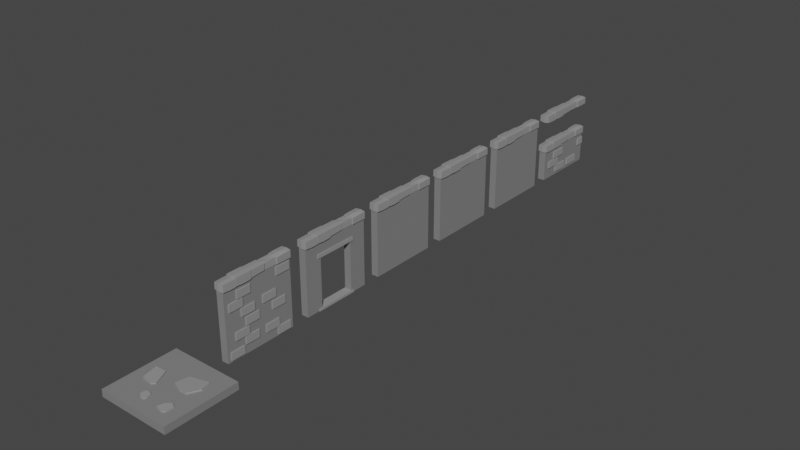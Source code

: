 # Source: modules.blend  (saved by Blender 3.5.10; exported with 4.5.12 LTS)
import bpy
from mathutils import Matrix  # noqa: F401  (used for matrix-valued properties, if any)

bpy.ops.wm.read_factory_settings(use_empty=True)
scene = bpy.context.scene
scene.name = 'Scene'

# ---- collections
col_collection = bpy.data.collections.new('Collection'); scene.collection.children.link(col_collection)

# ---- materials (node trees are filled in below, after node groups)
mat_wall = bpy.data.materials.new('Wall')
mat_wall.use_transparent_shadow = False
mat_stone = bpy.data.materials.new('Stone')
mat_stone.use_transparent_shadow = False

# ---- material node trees
mat_wall.use_nodes = True; mat_wall.node_tree.nodes.clear()
_N = mat_wall.node_tree.nodes; _L = mat_wall.node_tree.links
n0 = _N.new('ShaderNodeBsdfPrincipled'); n0.name = 'Principled BSDF'; n0.location = (10, 300)
n0.distribution = 'GGX'
n0.subsurface_method = 'RANDOM_WALK_SKIN'
n0.inputs[0].default_value = (0.2203, 0.2203, 0.2203, 1.0)
n0.inputs[3].default_value = 1.45
n0.inputs[27].default_value = (0.0, 0.0, 0.0, 1.0)
n0.inputs[28].default_value = 1.0
n1 = _N.new('ShaderNodeOutputMaterial'); n1.name = 'Material Output'; n1.location = (300, 300)
_L.new(n0.outputs[0], n1.inputs[0])
n1.is_active_output = True
mat_stone.use_nodes = True; mat_stone.node_tree.nodes.clear()
_N = mat_stone.node_tree.nodes; _L = mat_stone.node_tree.links
n0 = _N.new('ShaderNodeBsdfPrincipled'); n0.name = 'Principled BSDF'; n0.location = (10, 300)
n0.distribution = 'GGX'
n0.subsurface_method = 'RANDOM_WALK_SKIN'
n0.inputs[0].default_value = (0.2957, 0.2957, 0.2957, 1.0)
n0.inputs[3].default_value = 1.45
n0.inputs[27].default_value = (0.0, 0.0, 0.0, 1.0)
n0.inputs[28].default_value = 1.0
n1 = _N.new('ShaderNodeOutputMaterial'); n1.name = 'Material Output'; n1.location = (300, 300)
_L.new(n0.outputs[0], n1.inputs[0])
n1.is_active_output = True

# ---- world
world_world = bpy.data.worlds.new('World'); scene.world = world_world
world_world.use_nodes = True; world_world.node_tree.nodes.clear()
_N = world_world.node_tree.nodes; _L = world_world.node_tree.links
n0 = _N.new('ShaderNodeOutputWorld'); n0.name = 'World Output'; n0.location = (300, 300)
n1 = _N.new('ShaderNodeBackground'); n1.name = 'Background'; n1.location = (10, 300)
n1.inputs[0].default_value = (0.05088, 0.05088, 0.05088, 1.0)
_L.new(n1.outputs[0], n0.inputs[0])
n0.is_active_output = True
world_world.color = (0.05088, 0.05088, 0.05088)
world_world.use_sun_shadow = False
world_world.sun_shadow_jitter_overblur = 0.0

# ---- meshes
me_cube_001 = bpy.data.meshes.new('Cube.001')
me_cube_001.from_pydata([(-1.0, -1.0, -1.0), (-1.0, -1.0, 1.0), (-1.0, 1.0, -1.0), (-1.0, 1.0, 1.0), (1.0, -1.0, -1.0), (1.0, -1.0, 1.0), (1.0, 1.0, -1.0), (1.0, 1.0, 1.0), (-0.6581, -0.1895, -0.898), (-0.6565, -0.1895, -1.387), (-0.7409, 0.2365, -0.9256), (-0.7393, 0.2365, -1.415), (-0.4554, 0.2606, -0.8304), (-0.4537, 0.2606, -1.32), (0.0778, 0.4645, -0.6323), (0.07559, 0.4645, -1.121), (0.597, 0.5794, -0.867), (0.5948, 0.5794, -1.356), (0.3791, -0.6783, -0.8873), (0.3819, -0.6783, -1.376), (0.6701, -0.4552, -0.7195), (0.6729, -0.4552, -1.208), (-0.2682, -0.1519, -0.768), (-0.3527, -0.2365, -0.7962), (-0.3511, -0.2365, -1.285), (-0.2666, -0.1519, -1.257), (0.2684, 0.001707, -0.7184), (-0.0045, 0.1152, -0.5951), (-0.00671, 0.1152, -1.084), (0.2662, 0.001707, -1.207), (0.6584, 0.302, -0.8947), (0.4946, 0.001707, -0.8207), (0.4923, 0.001707, -1.31), (0.6562, 0.302, -1.384), (0.4301, -0.499, -0.8579), (0.5395, -0.3894, -0.7948), (0.5424, -0.3894, -1.283), (0.433, -0.499, -1.346), (0.6584, -0.6573, -0.7263), (0.5786, -0.718, -0.7723), (0.5814, -0.718, -1.261), (0.6612, -0.6573, -1.215), (-0.0467, -0.4699, -0.7195), (-0.04389, -0.4699, -1.208), (-0.2124, -0.4856, -0.8579), (-0.1559, -0.438, -0.7948), (-0.153, -0.438, -1.283), (-0.2096, -0.4856, -1.346), (-0.02086, -0.6122, -0.7263), (-0.07179, -0.6822, -0.7723), (-0.06898, -0.6822, -1.261), (-0.01805, -0.6122, -1.215), (-0.2364, -0.5796, -1.362), (-0.1562, -0.667, -1.326), (-0.159, -0.667, -0.8373), (-0.2392, -0.5796, -0.8733)], [], [(0, 1, 3, 2), (2, 3, 7, 6), (6, 7, 5, 4), (4, 5, 1, 0), (2, 6, 4, 0), (7, 3, 1, 5), (8, 9, 11, 10), (10, 11, 13, 12), (23, 24, 9, 8), (13, 11, 9, 24, 25), (12, 13, 25, 22), (17, 15, 28, 29, 32, 33), (14, 15, 17, 16), (31, 32, 29, 26), (27, 28, 15, 14), (35, 36, 21, 20), (45, 46, 43, 42), (39, 40, 19, 18), (21, 36, 37, 19, 40, 41), (18, 19, 37, 34), (24, 23, 22, 25), (10, 12, 22, 23, 8), (26, 29, 28, 27), (16, 17, 33, 30), (32, 31, 30, 33), (14, 16, 30, 31, 26, 27), (36, 35, 34, 37), (20, 21, 41, 38), (40, 39, 38, 41), (34, 35, 20, 38, 39, 18), (44, 45, 42, 48, 49, 54, 55), (49, 50, 53, 54), (43, 46, 47, 52, 53, 50, 51), (46, 45, 44, 47), (42, 43, 51, 48), (50, 49, 48, 51), (54, 53, 52, 55), (55, 52, 47, 44)])
me_cube_001.polygons.foreach_set('material_index', [0, 0, 0, 0, 0, 0, 1, 1, 1, 1, 1, 1, 1, 1, 1, 1, 1, 1, 1, 1, 1, 1, 1, 1, 1, 1, 1, 1, 1, 1, 1, 1, 1, 1, 1, 1, 1, 1])
_uv = me_cube_001.uv_layers.new(name='UVMap')
_uv.uv.foreach_set('vector', [0.375, 0.0, 0.625, 0.0, 0.625, 0.25, 0.375, 0.25, 0.375, 0.25, 0.625, 0.25, 0.625, 0.5, 0.375, 0.5, 0.375, 0.5, 0.625, 0.5, 0.625, 0.75, 0.375, 0.75, 0.375, 0.75, 0.625, 0.75, 0.625, 1.0, 0.375, 1.0, 0.125, 0.5, 0.375, 0.5, 0.375, 0.75, 0.125, 0.75, 0.625, 0.5, 0.875, 0.5, 0.875, 0.75, 0.625, 0.75, 0.375, 0.0, 0.625, 0.0, 0.625, 0.25, 0.375, 0.25, 0.375, 0.25, 0.625, 0.25, 0.625, 0.5, 0.375, 0.5, 0.375, 0.7947, 0.625, 0.7947, 0.625, 1.0, 0.375, 1.0, 0.625, 0.5, 0.875, 0.5, 0.875, 0.75, 0.6697, 0.75, 0.625, 0.7053, 0.375, 0.5, 0.625, 0.5, 0.625, 0.7053, 0.375, 0.7053, 0.625, 0.5, 0.875, 0.5, 0.875, 0.7027, 0.8277, 0.75, 0.708, 0.75, 0.625, 0.667, 0.375, 0.25, 0.625, 0.25, 0.625, 0.5, 0.375, 0.5, 0.375, 0.833, 0.625, 0.833, 0.625, 0.9527, 0.375, 0.9527, 0.375, 0.04733, 0.625, 0.04733, 0.625, 0.25, 0.375, 0.25, 0.375, 0.3601, 0.625, 0.3601, 0.625, 0.5, 0.375, 0.5, 0.375, 0.3601, 0.625, 0.3601, 0.625, 0.5, 0.375, 0.5, 0.375, 0.8177, 0.625, 0.8177, 0.625, 1.0, 0.375, 1.0, 0.625, 0.5, 0.7649, 0.5, 0.875, 0.6101, 0.875, 0.75, 0.6927, 0.75, 0.625, 0.695, 0.375, 0.0, 0.625, 0.0, 0.625, 0.1399, 0.375, 0.1399, 0.625, 0.7947, 0.375, 0.7947, 0.375, 0.7053, 0.625, 0.7053, 0.125, 0.5, 0.375, 0.5, 0.375, 0.7053, 0.3303, 0.75, 0.125, 0.75, 0.375, 0.0, 0.625, 0.0, 0.625, 0.04733, 0.375, 0.04733, 0.375, 0.5, 0.625, 0.5, 0.625, 0.667, 0.375, 0.667, 0.625, 0.833, 0.375, 0.833, 0.375, 0.667, 0.625, 0.667, 0.125, 0.5, 0.375, 0.5, 0.375, 0.667, 0.292, 0.75, 0.1723, 0.75, 0.125, 0.7027, 0.625, 0.3601, 0.375, 0.3601, 0.375, 0.1399, 0.625, 0.1399, 0.375, 0.5, 0.625, 0.5, 0.625, 0.695, 0.375, 0.695, 0.625, 0.8177, 0.375, 0.8177, 0.375, 0.695, 0.625, 0.695, 0.125, 0.6101, 0.2351, 0.5, 0.375, 0.5, 0.375, 0.695, 0.3073, 0.75, 0.125, 0.75, 0.125, 0.6101, 0.2351, 0.5, 0.375, 0.5, 0.375, 0.695, 0.3073, 0.75, 0.2042, 0.75, 0.125, 0.6834, 0.375, 0.8177, 0.625, 0.8177, 0.625, 0.9208, 0.375, 0.9208, 0.625, 0.5, 0.7649, 0.5, 0.875, 0.6101, 0.875, 0.6834, 0.7958, 0.75, 0.6927, 0.75, 0.625, 0.695, 0.625, 0.3601, 0.375, 0.3601, 0.375, 0.1399, 0.625, 0.1399, 0.375, 0.5, 0.625, 0.5, 0.625, 0.695, 0.375, 0.695, 0.625, 0.8177, 0.375, 0.8177, 0.375, 0.695, 0.625, 0.695, 0.375, 0.0, 0.5997, 0.0, 0.625, 0.06655, 0.375, 0.06655, 0.375, 0.06655, 0.625, 0.06655, 0.625, 0.1399, 0.375, 0.1399])
me_cube_001.materials.append(mat_wall)
me_cube_001.materials.append(mat_stone)
me_cube_001.update()
me_cube_002 = bpy.data.meshes.new('Cube.002')
me_cube_002.from_pydata([(-1.0, -1.0, -1.0), (-1.0, -1.0, 1.0), (-1.0, 1.0, -1.0), (-1.0, 1.0, 1.0), (1.0, -1.0, -1.0), (1.0, -1.0, 1.0), (1.0, 1.0, -1.0), (1.0, 1.0, 1.0), (-0.8275, 0.3639, 0.1257), (-1.009, 0.3639, 0.1257), (-1.009, 0.3669, -1.03), (-0.8345, 0.3669, -1.094), (-1.004, 0.3646, 1.291), (-0.841, 0.3646, 1.338), (-1.018, 0.1949, 0.1257), (-0.8298, 0.1949, 0.1257), (-1.018, 0.5896, 0.1257), (-0.8309, 0.5896, 0.1257), (-1.008, 0.5832, -1.033), (-0.8379, 0.5832, -1.097), (-0.8238, -0.6333, 1.581), (-1.022, -0.6333, 1.581), (-0.8238, -0.2145, 1.581), (-1.022, -0.2145, 1.581), (-0.8229, -0.6333, -1.43), (-1.031, -0.6333, -1.423), (-0.8165, -0.2145, -1.43), (-1.031, -0.2145, -1.423), (-0.8009, -0.2019, -0.0009023), (-1.036, -0.2019, -0.0009025), (-0.8072, -0.645, -0.0009017), (-1.036, -0.645, -0.0009018), (-0.8238, -0.4288, 1.581), (-1.022, -0.4288, 1.581), (-0.8054, -0.4288, -1.43), (-1.031, -0.4288, -1.423), (-1.036, -0.4284, -0.0009021), (-0.7897, -0.4284, -0.000902), (-1.008, 0.2073, -1.027), (-0.8478, 0.2073, -1.091), (-1.003, 0.582, 1.32), (-0.8499, 0.582, 1.368), (-1.002, 0.2041, 1.261), (-0.8488, 0.2041, 1.309), (-0.8318, -0.2091, 1.456), (-1.014, -0.2091, 1.456), (-0.8318, 0.2036, 1.456), (-1.014, 0.2036, 1.456), (-0.8309, -0.2091, -1.308), (-1.022, -0.2091, -1.302), (-0.8531, 0.2036, -1.308), (-1.022, 0.2036, -1.302), (-0.8107, 0.2152, 0.003377), (-1.027, 0.2152, 0.003376), (-0.8166, -0.2199, 0.003377), (-1.027, -0.2199, 0.003377), (-0.8318, -0.02148, 1.456), (-1.014, -0.02148, 1.456), (-0.8429, -0.02148, -1.308), (-1.022, -0.02148, -1.302), (-1.027, -0.02105, 0.003377), (-0.8005, -0.02105, 0.003377), (-0.824, -1.01, 1.365), (-1.001, -1.01, 1.31), (-0.8252, -0.6394, 1.432), (-1.002, -0.6394, 1.377), (-0.8228, -1.006, -1.405), (-1.008, -1.006, -1.331), (-0.8114, -0.6379, -1.412), (-1.008, -0.6379, -1.338), (-0.8033, -0.6306, -0.0009017), (-1.019, -0.6306, -0.0009019), (-0.802, -1.02, -0.0009012), (-1.019, -1.02, -0.0009012), (-0.815, -0.8246, 1.399), (-1.002, -0.8246, 1.343), (-0.8074, -0.822, -1.408), (-1.009, -0.822, -1.335), (-1.02, -0.8255, -0.0009015), (-0.7993, -0.8255, -0.0009014), (-0.8466, 0.324, 0.1257), (-1.024, 1.007, 1.456), (-0.8421, 1.007, 1.456), (-1.01, 0.5848, 1.456), (-0.8421, 0.5848, 1.456), (-1.025, 1.007, -1.308), (-0.8342, 1.007, -1.302), (-1.003, 0.5848, -1.308), (-0.8342, 0.5848, -1.302), (-1.031, 0.5732, 0.003376), (-0.8295, 0.5732, 0.003376), (-1.039, 1.017, 0.003375), (-0.8295, 1.017, 0.003376), (-1.024, 0.7724, 1.456), (-0.8421, 0.7724, 1.456), (-1.013, 0.7724, -1.308), (-0.8342, 0.7724, -1.302), (-0.8295, 0.772, 0.003376), (-1.041, 0.772, 0.003375), (-0.4949, -0.6467, 1.257), (-0.7046, -0.6467, 1.257), (-0.4949, -0.24, 1.257), (-0.7046, -0.24, 1.257), (-0.4949, -0.6467, -1.274), (-0.7046, -0.6467, -1.274), (-0.4949, -0.24, -1.274), (-0.7046, -0.24, -1.274), (-0.2556, -0.886, 1.257), (-0.4653, -0.886, 1.257), (-0.2556, -0.4793, 1.257), (-0.4653, -0.4793, 1.257), (-0.2556, -0.886, -1.274), (-0.4653, -0.886, -1.274), (-0.2556, -0.4793, -1.274), (-0.4653, -0.4793, -1.274), (-0.001164, -0.5442, 1.257), (-0.2108, -0.5442, 1.257), (-0.001164, -0.1374, 1.257), (-0.2108, -0.1374, 1.257), (-0.001164, -0.5442, -1.274), (-0.2108, -0.5442, -1.274), (-0.001164, -0.1374, -1.274), (-0.2108, -0.1374, -1.274), (0.2723, -0.4265, 1.257), (0.06262, -0.4265, 1.257), (0.2723, -0.01969, 1.257), (0.06262, -0.01969, 1.257), (0.2723, -0.4265, -1.274), (0.06262, -0.4265, -1.274), (0.2723, -0.01969, -1.274), (0.06262, -0.01969, -1.274), (0.5192, -0.7455, 1.257), (0.3095, -0.7455, 1.257), (0.5192, -0.3387, 1.257), (0.3095, -0.3387, 1.257), (0.5192, -0.7455, -1.274), (0.3095, -0.7455, -1.274), (0.5192, -0.3387, -1.274), (0.3095, -0.3387, -1.274), (0.7484, -0.46, 1.257), (0.5387, -0.46, 1.257), (0.7484, -0.05324, 1.257), (0.5387, -0.05324, 1.257), (0.7484, -0.46, -1.274), (0.5387, -0.46, -1.274), (0.7484, -0.05324, -1.274), (0.5387, -0.05324, -1.274), (0.9559, -0.9126, 1.257), (0.7463, -0.9126, 1.257), (0.9559, -0.5058, 1.257), (0.7463, -0.5058, 1.257), (0.9559, -0.9126, -1.274), (0.7463, -0.9126, -1.274), (0.9559, -0.5058, -1.274), (0.7463, -0.5058, -1.274), (-0.5633, 0.542, 1.257), (-0.7729, 0.542, 1.257), (-0.5633, 0.9488, 1.257), (-0.7729, 0.9488, 1.257), (-0.5633, 0.542, -1.274), (-0.7729, 0.542, -1.274), (-0.5633, 0.9488, -1.274), (-0.7729, 0.9488, -1.274), (-0.05054, 0.1015, 1.257), (-0.2602, 0.1015, 1.257), (-0.05054, 0.5082, 1.257), (-0.2602, 0.5082, 1.257), (-0.05054, 0.1015, -1.274), (-0.2602, 0.1015, -1.274), (-0.05054, 0.5082, -1.274), (-0.2602, 0.5082, -1.274), (0.2381, 0.3787, 1.257), (0.02844, 0.3787, 1.257), (0.2381, 0.7855, 1.257), (0.02844, 0.7855, 1.257), (0.2381, 0.3787, -1.274), (0.02844, 0.3787, -1.274), (0.2381, 0.7855, -1.274), (0.02844, 0.7855, -1.274), (0.9673, 0.5193, 1.257), (0.7577, 0.5193, 1.257), (0.9673, 0.926, 1.257), (0.7577, 0.926, 1.257), (0.9673, 0.5193, -1.274), (0.7577, 0.5193, -1.274), (0.9673, 0.926, -1.274), (0.7577, 0.926, -1.274), (0.747, 0.1622, 1.257), (0.5374, 0.1622, 1.257), (0.747, 0.569, 1.257), (0.5374, 0.569, 1.257), (0.747, 0.1622, -1.274), (0.5374, 0.1622, -1.274), (0.747, 0.569, -1.274), (0.5374, 0.569, -1.274)], [], [(0, 1, 3, 2), (2, 3, 7, 6), (6, 7, 5, 4), (4, 5, 1, 0), (2, 6, 4, 0), (7, 3, 1, 5), (43, 42, 12, 13), (19, 18, 10, 11), (17, 19, 11, 8), (16, 40, 12, 9), (18, 16, 9, 10), (41, 17, 8, 13), (41, 40, 16, 17), (39, 38, 14, 15), (13, 8, 15, 43), (10, 9, 14, 38), (32, 33, 23, 22), (28, 29, 27, 26), (34, 35, 25, 24), (30, 31, 21, 20), (37, 34, 24, 30), (36, 33, 21, 31), (35, 36, 31, 25), (32, 37, 30, 20), (24, 25, 31, 30), (22, 23, 29, 28), (22, 28, 37, 32), (27, 29, 36, 35), (29, 23, 33, 36), (28, 26, 34, 37), (26, 27, 35, 34), (20, 21, 33, 32), (9, 12, 42, 14), (8, 11, 39, 15), (15, 14, 42, 43), (11, 10, 38, 39), (17, 16, 18, 19), (13, 12, 40, 41), (56, 57, 47, 46), (52, 53, 51, 50), (58, 59, 49, 48), (54, 55, 45, 44), (61, 58, 48, 54), (60, 57, 45, 55), (59, 60, 55, 49), (56, 61, 54, 44), (48, 49, 55, 54), (46, 47, 53, 52), (46, 52, 61, 56), (51, 53, 60, 59), (53, 47, 57, 60), (52, 50, 58, 61), (50, 51, 59, 58), (44, 45, 57, 56), (74, 75, 65, 64), (70, 71, 69, 68), (76, 77, 67, 66), (72, 73, 63, 62), (79, 76, 66, 72), (78, 75, 63, 73), (77, 78, 73, 67), (74, 79, 72, 62), (66, 67, 73, 72), (64, 65, 71, 70), (64, 70, 79, 74), (69, 71, 78, 77), (71, 65, 75, 78), (70, 68, 76, 79), (68, 69, 77, 76), (62, 63, 75, 74), (93, 94, 84, 83), (89, 90, 88, 87), (95, 96, 86, 85), (91, 92, 82, 81), (98, 95, 85, 91), (97, 94, 82, 92), (96, 97, 92, 86), (93, 98, 91, 81), (85, 86, 92, 91), (83, 84, 90, 89), (83, 89, 98, 93), (88, 90, 97, 96), (90, 84, 94, 97), (89, 87, 95, 98), (87, 88, 96, 95), (81, 82, 94, 93), (99, 100, 102, 101), (101, 102, 106, 105), (105, 106, 104, 103), (103, 104, 100, 99), (101, 105, 103, 99), (106, 102, 100, 104), (107, 108, 110, 109), (109, 110, 114, 113), (113, 114, 112, 111), (111, 112, 108, 107), (109, 113, 111, 107), (114, 110, 108, 112), (115, 116, 118, 117), (117, 118, 122, 121), (121, 122, 120, 119), (119, 120, 116, 115), (117, 121, 119, 115), (122, 118, 116, 120), (123, 124, 126, 125), (125, 126, 130, 129), (129, 130, 128, 127), (127, 128, 124, 123), (125, 129, 127, 123), (130, 126, 124, 128), (131, 132, 134, 133), (133, 134, 138, 137), (137, 138, 136, 135), (135, 136, 132, 131), (133, 137, 135, 131), (138, 134, 132, 136), (139, 140, 142, 141), (141, 142, 146, 145), (145, 146, 144, 143), (143, 144, 140, 139), (141, 145, 143, 139), (146, 142, 140, 144), (147, 148, 150, 149), (149, 150, 154, 153), (153, 154, 152, 151), (151, 152, 148, 147), (149, 153, 151, 147), (154, 150, 148, 152), (155, 156, 158, 157), (157, 158, 162, 161), (161, 162, 160, 159), (159, 160, 156, 155), (157, 161, 159, 155), (162, 158, 156, 160), (163, 164, 166, 165), (165, 166, 170, 169), (169, 170, 168, 167), (167, 168, 164, 163), (165, 169, 167, 163), (170, 166, 164, 168), (171, 172, 174, 173), (173, 174, 178, 177), (177, 178, 176, 175), (175, 176, 172, 171), (173, 177, 175, 171), (178, 174, 172, 176), (179, 180, 182, 181), (181, 182, 186, 185), (185, 186, 184, 183), (183, 184, 180, 179), (181, 185, 183, 179), (186, 182, 180, 184), (187, 188, 190, 189), (189, 190, 194, 193), (193, 194, 192, 191), (191, 192, 188, 187), (189, 193, 191, 187), (194, 190, 188, 192)])
me_cube_002.polygons.foreach_set('material_index', [0, 0, 0, 0, 0, 0, 1, 1, 1, 1, 1, 1, 1, 1, 1, 1, 1, 1, 1, 1, 1, 1, 1, 1, 1, 1, 1, 1, 1, 1, 1, 1, 1, 1, 1, 1, 1, 1, 1, 1, 1, 1, 1, 1, 1, 1, 1, 1, 1, 1, 1, 1, 1, 1, 1, 1, 1, 1, 1, 1, 1, 1, 1, 1, 1, 1, 1, 1, 1, 1, 1, 1, 1, 1, 1, 1, 1, 1, 1, 1, 1, 1, 1, 1, 1, 1, 1, 1, 1, 1, 1, 1, 1, 1, 1, 1, 1, 1, 1, 1, 1, 1, 1, 1, 1, 1, 1, 1, 1, 1, 1, 1, 1, 1, 1, 1, 1, 1, 1, 1, 1, 1, 1, 1, 1, 1, 1, 1, 1, 1, 1, 1, 1, 1, 1, 1, 1, 1, 1, 1, 1, 1, 1, 1, 1, 1, 1, 1, 1, 1, 1, 1, 1, 1, 1, 1, 1, 1])
_uv = me_cube_002.uv_layers.new(name='UVMap')
_uv.uv.foreach_set('vector', [0.375, 0.0, 0.625, 0.0, 0.625, 0.25, 0.375, 0.25, 0.375, 0.25, 0.625, 0.25, 0.625, 0.5, 0.375, 0.5, 0.375, 0.5, 0.625, 0.5, 0.625, 0.75, 0.375, 0.75, 0.375, 0.75, 0.625, 0.75, 0.625, 1.0, 0.375, 1.0, 0.125, 0.5, 0.375, 0.5, 0.375, 0.75, 0.125, 0.75, 0.625, 0.5, 0.875, 0.5, 0.875, 0.75, 0.625, 0.75, 0.375, 0.0, 0.625, 0.0, 0.625, 0.125, 0.375, 0.125, 0.375, 0.5, 0.625, 0.5, 0.625, 0.625, 0.375, 0.625, 0.25, 0.5, 0.375, 0.5, 0.375, 0.625, 0.25, 0.625, 0.75, 0.5, 0.875, 0.5, 0.875, 0.625, 0.75, 0.625, 0.625, 0.5, 0.75, 0.5, 0.75, 0.625, 0.625, 0.625, 0.125, 0.5, 0.25, 0.5, 0.25, 0.625, 0.125, 0.625, 0.375, 0.25, 0.625, 0.25, 0.625, 0.375, 0.375, 0.375, 0.375, 0.75, 0.625, 0.75, 0.625, 0.875, 0.375, 0.875, 0.125, 0.625, 0.25, 0.625, 0.25, 0.75, 0.125, 0.75, 0.625, 0.625, 0.75, 0.625, 0.75, 0.75, 0.625, 0.75, 0.375, 0.125, 0.625, 0.125, 0.625, 0.25, 0.375, 0.25, 0.375, 0.375, 0.625, 0.375, 0.625, 0.5, 0.375, 0.5, 0.375, 0.625, 0.625, 0.625, 0.625, 0.75, 0.375, 0.75, 0.375, 0.875, 0.625, 0.875, 0.625, 1.0, 0.375, 1.0, 0.25, 0.625, 0.375, 0.625, 0.375, 0.75, 0.25, 0.75, 0.75, 0.625, 0.875, 0.625, 0.875, 0.75, 0.75, 0.75, 0.625, 0.625, 0.75, 0.625, 0.75, 0.75, 0.625, 0.75, 0.125, 0.625, 0.25, 0.625, 0.25, 0.75, 0.125, 0.75, 0.375, 0.75, 0.625, 0.75, 0.625, 0.875, 0.375, 0.875, 0.375, 0.25, 0.625, 0.25, 0.625, 0.375, 0.375, 0.375, 0.125, 0.5, 0.25, 0.5, 0.25, 0.625, 0.125, 0.625, 0.625, 0.5, 0.75, 0.5, 0.75, 0.625, 0.625, 0.625, 0.75, 0.5, 0.875, 0.5, 0.875, 0.625, 0.75, 0.625, 0.25, 0.5, 0.375, 0.5, 0.375, 0.625, 0.25, 0.625, 0.375, 0.5, 0.625, 0.5, 0.625, 0.625, 0.375, 0.625, 0.375, 0.0, 0.625, 0.0, 0.625, 0.125, 0.375, 0.125, 0.75, 0.625, 0.875, 0.625, 0.875, 0.75, 0.75, 0.75, 0.25, 0.625, 0.375, 0.625, 0.375, 0.75, 0.25, 0.75, 0.375, 0.875, 0.625, 0.875, 0.625, 1.0, 0.375, 1.0, 0.375, 0.625, 0.625, 0.625, 0.625, 0.75, 0.375, 0.75, 0.375, 0.375, 0.625, 0.375, 0.625, 0.5, 0.375, 0.5, 0.375, 0.125, 0.625, 0.125, 0.625, 0.25, 0.375, 0.25, 0.375, 0.125, 0.625, 0.125, 0.625, 0.25, 0.375, 0.25, 0.375, 0.375, 0.625, 0.375, 0.625, 0.5, 0.375, 0.5, 0.375, 0.625, 0.625, 0.625, 0.625, 0.75, 0.375, 0.75, 0.375, 0.875, 0.625, 0.875, 0.625, 1.0, 0.375, 1.0, 0.25, 0.625, 0.375, 0.625, 0.375, 0.75, 0.25, 0.75, 0.75, 0.625, 0.875, 0.625, 0.875, 0.75, 0.75, 0.75, 0.625, 0.625, 0.75, 0.625, 0.75, 0.75, 0.625, 0.75, 0.125, 0.625, 0.25, 0.625, 0.25, 0.75, 0.125, 0.75, 0.375, 0.75, 0.625, 0.75, 0.625, 0.875, 0.375, 0.875, 0.375, 0.25, 0.625, 0.25, 0.625, 0.375, 0.375, 0.375, 0.125, 0.5, 0.25, 0.5, 0.25, 0.625, 0.125, 0.625, 0.625, 0.5, 0.75, 0.5, 0.75, 0.625, 0.625, 0.625, 0.75, 0.5, 0.875, 0.5, 0.875, 0.625, 0.75, 0.625, 0.25, 0.5, 0.375, 0.5, 0.375, 0.625, 0.25, 0.625, 0.375, 0.5, 0.625, 0.5, 0.625, 0.625, 0.375, 0.625, 0.375, 0.0, 0.625, 0.0, 0.625, 0.125, 0.375, 0.125, 0.375, 0.125, 0.625, 0.125, 0.625, 0.25, 0.375, 0.25, 0.375, 0.375, 0.625, 0.375, 0.625, 0.5, 0.375, 0.5, 0.375, 0.625, 0.625, 0.625, 0.625, 0.75, 0.375, 0.75, 0.375, 0.875, 0.625, 0.875, 0.625, 1.0, 0.375, 1.0, 0.25, 0.625, 0.375, 0.625, 0.375, 0.75, 0.25, 0.75, 0.75, 0.625, 0.875, 0.625, 0.875, 0.75, 0.75, 0.75, 0.625, 0.625, 0.75, 0.625, 0.75, 0.75, 0.625, 0.75, 0.125, 0.625, 0.25, 0.625, 0.25, 0.75, 0.125, 0.75, 0.375, 0.75, 0.625, 0.75, 0.625, 0.875, 0.375, 0.875, 0.375, 0.25, 0.625, 0.25, 0.625, 0.375, 0.375, 0.375, 0.125, 0.5, 0.25, 0.5, 0.25, 0.625, 0.125, 0.625, 0.625, 0.5, 0.75, 0.5, 0.75, 0.625, 0.625, 0.625, 0.75, 0.5, 0.875, 0.5, 0.875, 0.625, 0.75, 0.625, 0.25, 0.5, 0.375, 0.5, 0.375, 0.625, 0.25, 0.625, 0.375, 0.5, 0.625, 0.5, 0.625, 0.625, 0.375, 0.625, 0.375, 0.0, 0.625, 0.0, 0.625, 0.125, 0.375, 0.125, 0.375, 0.125, 0.625, 0.125, 0.625, 0.25, 0.375, 0.25, 0.375, 0.375, 0.625, 0.375, 0.625, 0.5, 0.375, 0.5, 0.375, 0.625, 0.625, 0.625, 0.625, 0.75, 0.375, 0.75, 0.375, 0.875, 0.625, 0.875, 0.625, 1.0, 0.375, 1.0, 0.25, 0.625, 0.375, 0.625, 0.375, 0.75, 0.25, 0.75, 0.75, 0.625, 0.875, 0.625, 0.875, 0.75, 0.75, 0.75, 0.625, 0.625, 0.75, 0.625, 0.75, 0.75, 0.625, 0.75, 0.125, 0.625, 0.25, 0.625, 0.25, 0.75, 0.125, 0.75, 0.375, 0.75, 0.625, 0.75, 0.625, 0.875, 0.375, 0.875, 0.375, 0.25, 0.625, 0.25, 0.625, 0.375, 0.375, 0.375, 0.125, 0.5, 0.25, 0.5, 0.25, 0.625, 0.125, 0.625, 0.625, 0.5, 0.75, 0.5, 0.75, 0.625, 0.625, 0.625, 0.75, 0.5, 0.875, 0.5, 0.875, 0.625, 0.75, 0.625, 0.25, 0.5, 0.375, 0.5, 0.375, 0.625, 0.25, 0.625, 0.375, 0.5, 0.625, 0.5, 0.625, 0.625, 0.375, 0.625, 0.375, 0.0, 0.625, 0.0, 0.625, 0.125, 0.375, 0.125, 0.375, 0.0, 0.625, 0.0, 0.625, 0.25, 0.375, 0.25, 0.375, 0.25, 0.625, 0.25, 0.625, 0.5, 0.375, 0.5, 0.375, 0.5, 0.625, 0.5, 0.625, 0.75, 0.375, 0.75, 0.375, 0.75, 0.625, 0.75, 0.625, 1.0, 0.375, 1.0, 0.125, 0.5, 0.375, 0.5, 0.375, 0.75, 0.125, 0.75, 0.625, 0.5, 0.875, 0.5, 0.875, 0.75, 0.625, 0.75, 0.375, 0.0, 0.625, 0.0, 0.625, 0.25, 0.375, 0.25, 0.375, 0.25, 0.625, 0.25, 0.625, 0.5, 0.375, 0.5, 0.375, 0.5, 0.625, 0.5, 0.625, 0.75, 0.375, 0.75, 0.375, 0.75, 0.625, 0.75, 0.625, 1.0, 0.375, 1.0, 0.125, 0.5, 0.375, 0.5, 0.375, 0.75, 0.125, 0.75, 0.625, 0.5, 0.875, 0.5, 0.875, 0.75, 0.625, 0.75, 0.375, 0.0, 0.625, 0.0, 0.625, 0.25, 0.375, 0.25, 0.375, 0.25, 0.625, 0.25, 0.625, 0.5, 0.375, 0.5, 0.375, 0.5, 0.625, 0.5, 0.625, 0.75, 0.375, 0.75, 0.375, 0.75, 0.625, 0.75, 0.625, 1.0, 0.375, 1.0, 0.125, 0.5, 0.375, 0.5, 0.375, 0.75, 0.125, 0.75, 0.625, 0.5, 0.875, 0.5, 0.875, 0.75, 0.625, 0.75, 0.375, 0.0, 0.625, 0.0, 0.625, 0.25, 0.375, 0.25, 0.375, 0.25, 0.625, 0.25, 0.625, 0.5, 0.375, 0.5, 0.375, 0.5, 0.625, 0.5, 0.625, 0.75, 0.375, 0.75, 0.375, 0.75, 0.625, 0.75, 0.625, 1.0, 0.375, 1.0, 0.125, 0.5, 0.375, 0.5, 0.375, 0.75, 0.125, 0.75, 0.625, 0.5, 0.875, 0.5, 0.875, 0.75, 0.625, 0.75, 0.375, 0.0, 0.625, 0.0, 0.625, 0.25, 0.375, 0.25, 0.375, 0.25, 0.625, 0.25, 0.625, 0.5, 0.375, 0.5, 0.375, 0.5, 0.625, 0.5, 0.625, 0.75, 0.375, 0.75, 0.375, 0.75, 0.625, 0.75, 0.625, 1.0, 0.375, 1.0, 0.125, 0.5, 0.375, 0.5, 0.375, 0.75, 0.125, 0.75, 0.625, 0.5, 0.875, 0.5, 0.875, 0.75, 0.625, 0.75, 0.375, 0.0, 0.625, 0.0, 0.625, 0.25, 0.375, 0.25, 0.375, 0.25, 0.625, 0.25, 0.625, 0.5, 0.375, 0.5, 0.375, 0.5, 0.625, 0.5, 0.625, 0.75, 0.375, 0.75, 0.375, 0.75, 0.625, 0.75, 0.625, 1.0, 0.375, 1.0, 0.125, 0.5, 0.375, 0.5, 0.375, 0.75, 0.125, 0.75, 0.625, 0.5, 0.875, 0.5, 0.875, 0.75, 0.625, 0.75, 0.375, 0.0, 0.625, 0.0, 0.625, 0.25, 0.375, 0.25, 0.375, 0.25, 0.625, 0.25, 0.625, 0.5, 0.375, 0.5, 0.375, 0.5, 0.625, 0.5, 0.625, 0.75, 0.375, 0.75, 0.375, 0.75, 0.625, 0.75, 0.625, 1.0, 0.375, 1.0, 0.125, 0.5, 0.375, 0.5, 0.375, 0.75, 0.125, 0.75, 0.625, 0.5, 0.875, 0.5, 0.875, 0.75, 0.625, 0.75, 0.375, 0.0, 0.625, 0.0, 0.625, 0.25, 0.375, 0.25, 0.375, 0.25, 0.625, 0.25, 0.625, 0.5, 0.375, 0.5, 0.375, 0.5, 0.625, 0.5, 0.625, 0.75, 0.375, 0.75, 0.375, 0.75, 0.625, 0.75, 0.625, 1.0, 0.375, 1.0, 0.125, 0.5, 0.375, 0.5, 0.375, 0.75, 0.125, 0.75, 0.625, 0.5, 0.875, 0.5, 0.875, 0.75, 0.625, 0.75, 0.375, 0.0, 0.625, 0.0, 0.625, 0.25, 0.375, 0.25, 0.375, 0.25, 0.625, 0.25, 0.625, 0.5, 0.375, 0.5, 0.375, 0.5, 0.625, 0.5, 0.625, 0.75, 0.375, 0.75, 0.375, 0.75, 0.625, 0.75, 0.625, 1.0, 0.375, 1.0, 0.125, 0.5, 0.375, 0.5, 0.375, 0.75, 0.125, 0.75, 0.625, 0.5, 0.875, 0.5, 0.875, 0.75, 0.625, 0.75, 0.375, 0.0, 0.625, 0.0, 0.625, 0.25, 0.375, 0.25, 0.375, 0.25, 0.625, 0.25, 0.625, 0.5, 0.375, 0.5, 0.375, 0.5, 0.625, 0.5, 0.625, 0.75, 0.375, 0.75, 0.375, 0.75, 0.625, 0.75, 0.625, 1.0, 0.375, 1.0, 0.125, 0.5, 0.375, 0.5, 0.375, 0.75, 0.125, 0.75, 0.625, 0.5, 0.875, 0.5, 0.875, 0.75, 0.625, 0.75, 0.375, 0.0, 0.625, 0.0, 0.625, 0.25, 0.375, 0.25, 0.375, 0.25, 0.625, 0.25, 0.625, 0.5, 0.375, 0.5, 0.375, 0.5, 0.625, 0.5, 0.625, 0.75, 0.375, 0.75, 0.375, 0.75, 0.625, 0.75, 0.625, 1.0, 0.375, 1.0, 0.125, 0.5, 0.375, 0.5, 0.375, 0.75, 0.125, 0.75, 0.625, 0.5, 0.875, 0.5, 0.875, 0.75, 0.625, 0.75, 0.375, 0.0, 0.625, 0.0, 0.625, 0.25, 0.375, 0.25, 0.375, 0.25, 0.625, 0.25, 0.625, 0.5, 0.375, 0.5, 0.375, 0.5, 0.625, 0.5, 0.625, 0.75, 0.375, 0.75, 0.375, 0.75, 0.625, 0.75, 0.625, 1.0, 0.375, 1.0, 0.125, 0.5, 0.375, 0.5, 0.375, 0.75, 0.125, 0.75, 0.625, 0.5, 0.875, 0.5, 0.875, 0.75, 0.625, 0.75])
me_cube_002.materials.append(mat_wall)
me_cube_002.materials.append(mat_stone)
me_cube_002.update()
me_cube_008 = bpy.data.meshes.new('Cube.008')
me_cube_008.from_pydata([(-1.0, -1.0, -1.0), (-1.0, -1.0, 1.0), (-1.0, 1.0, -1.0), (-1.0, 1.0, 1.0), (1.0, -1.0, -1.0), (1.0, -1.0, 1.0), (1.0, 1.0, -1.0), (1.0, 1.0, 1.0), (-0.8275, 0.3639, 0.1257), (-1.009, 0.3639, 0.1257), (-1.009, 0.3669, -1.03), (-0.8345, 0.3669, -1.094), (-1.004, 0.3646, 1.291), (-0.841, 0.3646, 1.338), (-1.018, 0.1949, 0.1257), (-0.8298, 0.1949, 0.1257), (-1.018, 0.5896, 0.1257), (-0.8309, 0.5896, 0.1257), (-1.008, 0.5832, -1.033), (-0.8379, 0.5832, -1.097), (-0.8238, -0.6333, 1.581), (-1.022, -0.6333, 1.581), (-0.8238, -0.2145, 1.581), (-1.022, -0.2145, 1.581), (-0.8229, -0.6333, -1.43), (-1.031, -0.6333, -1.423), (-0.8165, -0.2145, -1.43), (-1.031, -0.2145, -1.423), (-0.8009, -0.2019, -0.0009023), (-1.036, -0.2019, -0.0009025), (-0.8072, -0.645, -0.0009017), (-1.036, -0.645, -0.0009018), (-0.8238, -0.4288, 1.581), (-1.022, -0.4288, 1.581), (-0.8054, -0.4288, -1.43), (-1.031, -0.4288, -1.423), (-1.036, -0.4284, -0.0009021), (-0.7897, -0.4284, -0.000902), (-1.008, 0.2073, -1.027), (-0.8478, 0.2073, -1.091), (-1.003, 0.582, 1.32), (-0.8499, 0.582, 1.368), (-1.002, 0.2041, 1.261), (-0.8488, 0.2041, 1.309), (-0.8318, -0.2091, 1.456), (-1.014, -0.2091, 1.456), (-0.8318, 0.2036, 1.456), (-1.014, 0.2036, 1.456), (-0.8309, -0.2091, -1.308), (-1.022, -0.2091, -1.302), (-0.8531, 0.2036, -1.308), (-1.022, 0.2036, -1.302), (-0.8107, 0.2152, 0.003377), (-1.027, 0.2152, 0.003376), (-0.8166, -0.2199, 0.003377), (-1.027, -0.2199, 0.003377), (-0.8318, -0.02148, 1.456), (-1.014, -0.02148, 1.456), (-0.8429, -0.02148, -1.308), (-1.022, -0.02148, -1.302), (-1.027, -0.02105, 0.003377), (-0.8005, -0.02105, 0.003377), (-0.824, -1.01, 1.365), (-1.001, -1.01, 1.31), (-0.8252, -0.6394, 1.432), (-1.002, -0.6394, 1.377), (-0.8228, -1.006, -1.405), (-1.008, -1.006, -1.331), (-0.8114, -0.6379, -1.412), (-1.008, -0.6379, -1.338), (-0.8033, -0.6306, -0.0009017), (-1.019, -0.6306, -0.0009019), (-0.802, -1.02, -0.0009012), (-1.019, -1.02, -0.0009012), (-0.815, -0.8246, 1.399), (-1.002, -0.8246, 1.343), (-0.8074, -0.822, -1.408), (-1.009, -0.822, -1.335), (-1.02, -0.8255, -0.0009015), (-0.7993, -0.8255, -0.0009014), (-1.024, 1.007, 1.456), (-0.8421, 1.007, 1.456), (-1.01, 0.5848, 1.456), (-0.8421, 0.5848, 1.456), (-1.025, 1.007, -1.308), (-0.8342, 1.007, -1.302), (-1.003, 0.5848, -1.308), (-0.8342, 0.5848, -1.302), (-1.031, 0.5732, 0.003376), (-0.8295, 0.5732, 0.003376), (-1.039, 1.017, 0.003375), (-0.8295, 1.017, 0.003376), (-1.024, 0.7724, 1.456), (-0.8421, 0.7724, 1.456), (-1.013, 0.7724, -1.308), (-0.8342, 0.7724, -1.302), (-0.8295, 0.772, 0.003376), (-1.041, 0.772, 0.003375), (1.0, -0.5097, 1.0), (1.0, 0.5082, 1.0), (1.0, 0.5082, -1.0), (1.0, -0.5097, -1.0), (-0.4692, 0.5082, -1.0), (-0.4692, -0.5097, -1.0), (-0.4692, 0.5082, 1.0), (-0.4692, -0.5097, 1.0), (1.002, -0.6156, 1.154), (0.9393, -0.6156, 1.154), (1.002, 0.5837, 1.154), (0.9393, 0.5837, 1.154), (1.002, -0.6156, -1.229), (0.9393, -0.6156, -1.229), (1.002, 0.5837, -1.229), (0.9393, 0.5837, -1.229), (-0.4136, -0.6156, 1.154), (-0.5188, -0.6156, 1.154), (-0.4136, 0.5837, 1.154), (-0.5188, 0.5837, 1.154), (-0.4136, -0.6156, -1.229), (-0.5188, -0.6156, -1.229), (-0.4136, 0.5837, -1.229), (-0.5188, 0.5837, -1.229)], [], [(0, 1, 3, 2), (2, 3, 7, 6), (5, 4, 101, 98), (6, 7, 99, 100), (4, 5, 1, 0), (101, 4, 0, 2, 6, 100, 102, 103), (99, 7, 3, 1, 5, 98, 105, 104), (43, 13, 12, 42), (19, 11, 10, 18), (17, 8, 11, 19), (16, 9, 12, 40), (18, 10, 9, 16), (41, 13, 8, 17), (41, 17, 16, 40), (39, 15, 14, 38), (13, 43, 15, 8), (10, 38, 14, 9), (32, 33, 23, 22), (28, 29, 27, 26), (34, 35, 25, 24), (30, 31, 21, 20), (37, 34, 24, 30), (36, 33, 21, 31), (35, 36, 31, 25), (32, 37, 30, 20), (24, 25, 31, 30), (22, 23, 29, 28), (22, 28, 37, 32), (27, 29, 36, 35), (29, 23, 33, 36), (28, 26, 34, 37), (26, 27, 35, 34), (20, 21, 33, 32), (9, 14, 42, 12), (8, 15, 39, 11), (15, 43, 42, 14), (11, 39, 38, 10), (17, 19, 18, 16), (13, 41, 40, 12), (56, 57, 47, 46), (52, 53, 51, 50), (58, 59, 49, 48), (54, 55, 45, 44), (61, 58, 48, 54), (60, 57, 45, 55), (59, 60, 55, 49), (56, 61, 54, 44), (48, 49, 55, 54), (46, 47, 53, 52), (46, 52, 61, 56), (51, 53, 60, 59), (53, 47, 57, 60), (52, 50, 58, 61), (50, 51, 59, 58), (44, 45, 57, 56), (74, 75, 65, 64), (70, 71, 69, 68), (76, 77, 67, 66), (72, 73, 63, 62), (79, 76, 66, 72), (78, 75, 63, 73), (77, 78, 73, 67), (74, 79, 72, 62), (66, 67, 73, 72), (64, 65, 71, 70), (64, 70, 79, 74), (69, 71, 78, 77), (71, 65, 75, 78), (70, 68, 76, 79), (68, 69, 77, 76), (62, 63, 75, 74), (92, 93, 83, 82), (88, 89, 87, 86), (94, 95, 85, 84), (90, 91, 81, 80), (97, 94, 84, 90), (96, 93, 81, 91), (95, 96, 91, 85), (92, 97, 90, 80), (84, 85, 91, 90), (82, 83, 89, 88), (82, 88, 97, 92), (87, 89, 96, 95), (89, 83, 93, 96), (88, 86, 94, 97), (86, 87, 95, 94), (80, 81, 93, 92), (100, 99, 104, 102), (101, 103, 105, 98), (105, 103, 102, 104), (106, 107, 109, 108), (108, 109, 113, 112), (112, 113, 111, 110), (110, 111, 107, 106), (108, 112, 110, 106), (113, 109, 107, 111), (114, 115, 117, 116), (116, 117, 121, 120), (120, 121, 119, 118), (118, 119, 115, 114), (116, 120, 118, 114), (121, 117, 115, 119)])
me_cube_008.polygons.foreach_set('material_index', [0, 0, 0, 0, 0, 0, 0, 1, 1, 1, 1, 1, 1, 1, 1, 1, 1, 1, 1, 1, 1, 1, 1, 1, 1, 1, 1, 1, 1, 1, 1, 1, 1, 1, 1, 1, 1, 1, 1, 1, 1, 1, 1, 1, 1, 1, 1, 1, 1, 1, 1, 1, 1, 1, 1, 1, 1, 1, 1, 1, 1, 1, 1, 1, 1, 1, 1, 1, 1, 1, 1, 1, 1, 1, 1, 1, 1, 1, 1, 1, 1, 1, 1, 1, 1, 1, 1, 0, 0, 0, 1, 1, 1, 1, 1, 1, 1, 1, 1, 1, 1, 1])
_uv = me_cube_008.uv_layers.new(name='UVMap')
_uv.uv.foreach_set('vector', [0.375, 0.0, 0.625, 0.0, 0.625, 0.25, 0.375, 0.25, 0.375, 0.25, 0.625, 0.25, 0.625, 0.5, 0.375, 0.5, 0.625, 0.75, 0.375, 0.75, 0.375, 0.6887, 0.625, 0.6887, 0.375, 0.5, 0.625, 0.5, 0.625, 0.5615, 0.375, 0.5615, 0.375, 0.75, 0.625, 0.75, 0.625, 1.0, 0.375, 1.0, 0.375, 0.6887, 0.375, 0.75, 0.125, 0.75, 0.125, 0.5, 0.375, 0.5, 0.375, 0.5615, 0.1914, 0.5615, 0.1914, 0.6887, 0.625, 0.5615, 0.625, 0.5, 0.875, 0.5, 0.875, 0.75, 0.625, 0.75, 0.625, 0.6887, 0.8086, 0.6887, 0.8086, 0.5615, 0.375, 0.0, 0.375, 0.125, 0.625, 0.125, 0.625, 0.0, 0.375, 0.5, 0.375, 0.625, 0.625, 0.625, 0.625, 0.5, 0.25, 0.5, 0.25, 0.625, 0.375, 0.625, 0.375, 0.5, 0.75, 0.5, 0.75, 0.625, 0.875, 0.625, 0.875, 0.5, 0.625, 0.5, 0.625, 0.625, 0.75, 0.625, 0.75, 0.5, 0.125, 0.5, 0.125, 0.625, 0.25, 0.625, 0.25, 0.5, 0.375, 0.25, 0.375, 0.375, 0.625, 0.375, 0.625, 0.25, 0.375, 0.75, 0.375, 0.875, 0.625, 0.875, 0.625, 0.75, 0.125, 0.625, 0.125, 0.75, 0.25, 0.75, 0.25, 0.625, 0.625, 0.625, 0.625, 0.75, 0.75, 0.75, 0.75, 0.625, 0.375, 0.125, 0.625, 0.125, 0.625, 0.25, 0.375, 0.25, 0.375, 0.375, 0.625, 0.375, 0.625, 0.5, 0.375, 0.5, 0.375, 0.625, 0.625, 0.625, 0.625, 0.75, 0.375, 0.75, 0.375, 0.875, 0.625, 0.875, 0.625, 1.0, 0.375, 1.0, 0.25, 0.625, 0.375, 0.625, 0.375, 0.75, 0.25, 0.75, 0.75, 0.625, 0.875, 0.625, 0.875, 0.75, 0.75, 0.75, 0.625, 0.625, 0.75, 0.625, 0.75, 0.75, 0.625, 0.75, 0.125, 0.625, 0.25, 0.625, 0.25, 0.75, 0.125, 0.75, 0.375, 0.75, 0.625, 0.75, 0.625, 0.875, 0.375, 0.875, 0.375, 0.25, 0.625, 0.25, 0.625, 0.375, 0.375, 0.375, 0.125, 0.5, 0.25, 0.5, 0.25, 0.625, 0.125, 0.625, 0.625, 0.5, 0.75, 0.5, 0.75, 0.625, 0.625, 0.625, 0.75, 0.5, 0.875, 0.5, 0.875, 0.625, 0.75, 0.625, 0.25, 0.5, 0.375, 0.5, 0.375, 0.625, 0.25, 0.625, 0.375, 0.5, 0.625, 0.5, 0.625, 0.625, 0.375, 0.625, 0.375, 0.0, 0.625, 0.0, 0.625, 0.125, 0.375, 0.125, 0.75, 0.625, 0.75, 0.75, 0.875, 0.75, 0.875, 0.625, 0.25, 0.625, 0.25, 0.75, 0.375, 0.75, 0.375, 0.625, 0.375, 0.875, 0.375, 1.0, 0.625, 1.0, 0.625, 0.875, 0.375, 0.625, 0.375, 0.75, 0.625, 0.75, 0.625, 0.625, 0.375, 0.375, 0.375, 0.5, 0.625, 0.5, 0.625, 0.375, 0.375, 0.125, 0.375, 0.25, 0.625, 0.25, 0.625, 0.125, 0.375, 0.125, 0.625, 0.125, 0.625, 0.25, 0.375, 0.25, 0.375, 0.375, 0.625, 0.375, 0.625, 0.5, 0.375, 0.5, 0.375, 0.625, 0.625, 0.625, 0.625, 0.75, 0.375, 0.75, 0.375, 0.875, 0.625, 0.875, 0.625, 1.0, 0.375, 1.0, 0.25, 0.625, 0.375, 0.625, 0.375, 0.75, 0.25, 0.75, 0.75, 0.625, 0.875, 0.625, 0.875, 0.75, 0.75, 0.75, 0.625, 0.625, 0.75, 0.625, 0.75, 0.75, 0.625, 0.75, 0.125, 0.625, 0.25, 0.625, 0.25, 0.75, 0.125, 0.75, 0.375, 0.75, 0.625, 0.75, 0.625, 0.875, 0.375, 0.875, 0.375, 0.25, 0.625, 0.25, 0.625, 0.375, 0.375, 0.375, 0.125, 0.5, 0.25, 0.5, 0.25, 0.625, 0.125, 0.625, 0.625, 0.5, 0.75, 0.5, 0.75, 0.625, 0.625, 0.625, 0.75, 0.5, 0.875, 0.5, 0.875, 0.625, 0.75, 0.625, 0.25, 0.5, 0.375, 0.5, 0.375, 0.625, 0.25, 0.625, 0.375, 0.5, 0.625, 0.5, 0.625, 0.625, 0.375, 0.625, 0.375, 0.0, 0.625, 0.0, 0.625, 0.125, 0.375, 0.125, 0.375, 0.125, 0.625, 0.125, 0.625, 0.25, 0.375, 0.25, 0.375, 0.375, 0.625, 0.375, 0.625, 0.5, 0.375, 0.5, 0.375, 0.625, 0.625, 0.625, 0.625, 0.75, 0.375, 0.75, 0.375, 0.875, 0.625, 0.875, 0.625, 1.0, 0.375, 1.0, 0.25, 0.625, 0.375, 0.625, 0.375, 0.75, 0.25, 0.75, 0.75, 0.625, 0.875, 0.625, 0.875, 0.75, 0.75, 0.75, 0.625, 0.625, 0.75, 0.625, 0.75, 0.75, 0.625, 0.75, 0.125, 0.625, 0.25, 0.625, 0.25, 0.75, 0.125, 0.75, 0.375, 0.75, 0.625, 0.75, 0.625, 0.875, 0.375, 0.875, 0.375, 0.25, 0.625, 0.25, 0.625, 0.375, 0.375, 0.375, 0.125, 0.5, 0.25, 0.5, 0.25, 0.625, 0.125, 0.625, 0.625, 0.5, 0.75, 0.5, 0.75, 0.625, 0.625, 0.625, 0.75, 0.5, 0.875, 0.5, 0.875, 0.625, 0.75, 0.625, 0.25, 0.5, 0.375, 0.5, 0.375, 0.625, 0.25, 0.625, 0.375, 0.5, 0.625, 0.5, 0.625, 0.625, 0.375, 0.625, 0.375, 0.0, 0.625, 0.0, 0.625, 0.125, 0.375, 0.125, 0.375, 0.125, 0.625, 0.125, 0.625, 0.25, 0.375, 0.25, 0.375, 0.375, 0.625, 0.375, 0.625, 0.5, 0.375, 0.5, 0.375, 0.625, 0.625, 0.625, 0.625, 0.75, 0.375, 0.75, 0.375, 0.875, 0.625, 0.875, 0.625, 1.0, 0.375, 1.0, 0.25, 0.625, 0.375, 0.625, 0.375, 0.75, 0.25, 0.75, 0.75, 0.625, 0.875, 0.625, 0.875, 0.75, 0.75, 0.75, 0.625, 0.625, 0.75, 0.625, 0.75, 0.75, 0.625, 0.75, 0.125, 0.625, 0.25, 0.625, 0.25, 0.75, 0.125, 0.75, 0.375, 0.75, 0.625, 0.75, 0.625, 0.875, 0.375, 0.875, 0.375, 0.25, 0.625, 0.25, 0.625, 0.375, 0.375, 0.375, 0.125, 0.5, 0.25, 0.5, 0.25, 0.625, 0.125, 0.625, 0.625, 0.5, 0.75, 0.5, 0.75, 0.625, 0.625, 0.625, 0.75, 0.5, 0.875, 0.5, 0.875, 0.625, 0.75, 0.625, 0.25, 0.5, 0.375, 0.5, 0.375, 0.625, 0.25, 0.625, 0.375, 0.5, 0.625, 0.5, 0.625, 0.625, 0.375, 0.625, 0.375, 0.0, 0.625, 0.0, 0.625, 0.125, 0.375, 0.125, 0.3759, 0.3748, 0.3759, 0.2992, 0.625, 0.2992, 0.625, 0.3748, 0.3759, 0.8752, 0.625, 0.8752, 0.625, 0.9508, 0.3759, 0.9508, 0.625, 0.75, 0.625, 0.75, 0.625, 0.5, 0.625, 0.5, 0.375, 0.0, 0.625, 0.0, 0.625, 0.25, 0.375, 0.25, 0.375, 0.25, 0.625, 0.25, 0.625, 0.5, 0.375, 0.5, 0.375, 0.5, 0.625, 0.5, 0.625, 0.75, 0.375, 0.75, 0.375, 0.75, 0.625, 0.75, 0.625, 1.0, 0.375, 1.0, 0.125, 0.5, 0.375, 0.5, 0.375, 0.75, 0.125, 0.75, 0.625, 0.5, 0.875, 0.5, 0.875, 0.75, 0.625, 0.75, 0.375, 0.0, 0.625, 0.0, 0.625, 0.25, 0.375, 0.25, 0.375, 0.25, 0.625, 0.25, 0.625, 0.5, 0.375, 0.5, 0.375, 0.5, 0.625, 0.5, 0.625, 0.75, 0.375, 0.75, 0.375, 0.75, 0.625, 0.75, 0.625, 1.0, 0.375, 1.0, 0.125, 0.5, 0.375, 0.5, 0.375, 0.75, 0.125, 0.75, 0.625, 0.5, 0.875, 0.5, 0.875, 0.75, 0.625, 0.75])
me_cube_008.materials.append(mat_wall)
me_cube_008.materials.append(mat_stone)
me_cube_008.update()
me_cube_009 = bpy.data.meshes.new('Cube.009')
me_cube_009.from_pydata([(-1.0, -1.0, -1.0), (-1.0, -1.0, 1.0), (-1.0, 1.0, -1.0), (-1.0, 1.0, 1.0), (1.0, -1.0, -1.0), (1.0, -1.0, 1.0), (1.0, 1.0, -1.0), (1.0, 1.0, 1.0), (-0.8275, 0.3639, 0.1257), (-1.009, 0.3639, 0.1257), (-1.009, 0.3669, -1.03), (-0.8345, 0.3669, -1.094), (-1.004, 0.3646, 1.291), (-0.841, 0.3646, 1.338), (-1.018, 0.1949, 0.1257), (-0.8298, 0.1949, 0.1257), (-1.018, 0.5896, 0.1257), (-0.8309, 0.5896, 0.1257), (-1.008, 0.5832, -1.033), (-0.8379, 0.5832, -1.097), (-0.8238, -0.6333, 1.581), (-1.022, -0.6333, 1.581), (-0.8238, -0.2145, 1.581), (-1.022, -0.2145, 1.581), (-0.8229, -0.6333, -1.43), (-1.031, -0.6333, -1.423), (-0.8165, -0.2145, -1.43), (-1.031, -0.2145, -1.423), (-0.8009, -0.2019, -0.0009023), (-1.036, -0.2019, -0.0009025), (-0.8072, -0.645, -0.0009017), (-1.036, -0.645, -0.0009018), (-0.8238, -0.4288, 1.581), (-1.022, -0.4288, 1.581), (-0.8054, -0.4288, -1.43), (-1.031, -0.4288, -1.423), (-1.036, -0.4284, -0.0009021), (-0.7897, -0.4284, -0.000902), (-1.008, 0.2073, -1.027), (-0.8478, 0.2073, -1.091), (-1.003, 0.582, 1.32), (-0.8499, 0.582, 1.368), (-1.002, 0.2041, 1.261), (-0.8488, 0.2041, 1.309), (-0.8318, -0.2091, 1.456), (-1.014, -0.2091, 1.456), (-0.8318, 0.2036, 1.456), (-1.014, 0.2036, 1.456), (-0.8309, -0.2091, -1.308), (-1.022, -0.2091, -1.302), (-0.8531, 0.2036, -1.308), (-1.022, 0.2036, -1.302), (-0.8107, 0.2152, 0.003377), (-1.027, 0.2152, 0.003376), (-0.8166, -0.2199, 0.003377), (-1.027, -0.2199, 0.003377), (-0.8318, -0.02148, 1.456), (-1.014, -0.02148, 1.456), (-0.8429, -0.02148, -1.308), (-1.022, -0.02148, -1.302), (-1.027, -0.02105, 0.003377), (-0.8005, -0.02105, 0.003377), (-0.824, -1.01, 1.365), (-1.001, -1.01, 1.31), (-0.8252, -0.6394, 1.432), (-1.002, -0.6394, 1.377), (-0.8228, -1.006, -1.405), (-1.008, -1.006, -1.331), (-0.8114, -0.6379, -1.412), (-1.008, -0.6379, -1.338), (-0.8033, -0.6306, -0.0009017), (-1.019, -0.6306, -0.0009019), (-0.802, -1.02, -0.0009012), (-1.019, -1.02, -0.0009012), (-0.815, -0.8246, 1.399), (-1.002, -0.8246, 1.343), (-0.8074, -0.822, -1.408), (-1.009, -0.822, -1.335), (-1.02, -0.8255, -0.0009015), (-0.7993, -0.8255, -0.0009014), (-0.8466, 0.324, 0.1257), (-1.024, 1.007, 1.456), (-0.8421, 1.007, 1.456), (-1.01, 0.5848, 1.456), (-0.8421, 0.5848, 1.456), (-1.025, 1.007, -1.308), (-0.8342, 1.007, -1.302), (-1.003, 0.5848, -1.308), (-0.8342, 0.5848, -1.302), (-1.031, 0.5732, 0.003376), (-0.8295, 0.5732, 0.003376), (-1.039, 1.017, 0.003375), (-0.8295, 1.017, 0.003376), (-1.024, 0.7724, 1.456), (-0.8421, 0.7724, 1.456), (-1.013, 0.7724, -1.308), (-0.8342, 0.7724, -1.302), (-0.8295, 0.772, 0.003376), (-1.041, 0.772, 0.003375)], [], [(0, 1, 3, 2), (2, 3, 7, 6), (6, 7, 5, 4), (4, 5, 1, 0), (2, 6, 4, 0), (7, 3, 1, 5), (43, 42, 12, 13), (19, 18, 10, 11), (17, 19, 11, 8), (16, 40, 12, 9), (18, 16, 9, 10), (41, 17, 8, 13), (41, 40, 16, 17), (39, 38, 14, 15), (13, 8, 15, 43), (10, 9, 14, 38), (32, 33, 23, 22), (28, 29, 27, 26), (34, 35, 25, 24), (30, 31, 21, 20), (37, 34, 24, 30), (36, 33, 21, 31), (35, 36, 31, 25), (32, 37, 30, 20), (24, 25, 31, 30), (22, 23, 29, 28), (22, 28, 37, 32), (27, 29, 36, 35), (29, 23, 33, 36), (28, 26, 34, 37), (26, 27, 35, 34), (20, 21, 33, 32), (9, 12, 42, 14), (8, 11, 39, 15), (15, 14, 42, 43), (11, 10, 38, 39), (17, 16, 18, 19), (13, 12, 40, 41), (56, 57, 47, 46), (52, 53, 51, 50), (58, 59, 49, 48), (54, 55, 45, 44), (61, 58, 48, 54), (60, 57, 45, 55), (59, 60, 55, 49), (56, 61, 54, 44), (48, 49, 55, 54), (46, 47, 53, 52), (46, 52, 61, 56), (51, 53, 60, 59), (53, 47, 57, 60), (52, 50, 58, 61), (50, 51, 59, 58), (44, 45, 57, 56), (74, 75, 65, 64), (70, 71, 69, 68), (76, 77, 67, 66), (72, 73, 63, 62), (79, 76, 66, 72), (78, 75, 63, 73), (77, 78, 73, 67), (74, 79, 72, 62), (66, 67, 73, 72), (64, 65, 71, 70), (64, 70, 79, 74), (69, 71, 78, 77), (71, 65, 75, 78), (70, 68, 76, 79), (68, 69, 77, 76), (62, 63, 75, 74), (93, 94, 84, 83), (89, 90, 88, 87), (95, 96, 86, 85), (91, 92, 82, 81), (98, 95, 85, 91), (97, 94, 82, 92), (96, 97, 92, 86), (93, 98, 91, 81), (85, 86, 92, 91), (83, 84, 90, 89), (83, 89, 98, 93), (88, 90, 97, 96), (90, 84, 94, 97), (89, 87, 95, 98), (87, 88, 96, 95), (81, 82, 94, 93)])
me_cube_009.polygons.foreach_set('material_index', [0, 0, 0, 0, 0, 0, 1, 1, 1, 1, 1, 1, 1, 1, 1, 1, 1, 1, 1, 1, 1, 1, 1, 1, 1, 1, 1, 1, 1, 1, 1, 1, 1, 1, 1, 1, 1, 1, 1, 1, 1, 1, 1, 1, 1, 1, 1, 1, 1, 1, 1, 1, 1, 1, 1, 1, 1, 1, 1, 1, 1, 1, 1, 1, 1, 1, 1, 1, 1, 1, 1, 1, 1, 1, 1, 1, 1, 1, 1, 1, 1, 1, 1, 1, 1, 1])
_uv = me_cube_009.uv_layers.new(name='UVMap')
_uv.uv.foreach_set('vector', [0.375, 0.0, 0.625, 0.0, 0.625, 0.25, 0.375, 0.25, 0.375, 0.25, 0.625, 0.25, 0.625, 0.5, 0.375, 0.5, 0.375, 0.5, 0.625, 0.5, 0.625, 0.75, 0.375, 0.75, 0.375, 0.75, 0.625, 0.75, 0.625, 1.0, 0.375, 1.0, 0.125, 0.5, 0.375, 0.5, 0.375, 0.75, 0.125, 0.75, 0.625, 0.5, 0.875, 0.5, 0.875, 0.75, 0.625, 0.75, 0.375, 0.0, 0.625, 0.0, 0.625, 0.125, 0.375, 0.125, 0.375, 0.5, 0.625, 0.5, 0.625, 0.625, 0.375, 0.625, 0.25, 0.5, 0.375, 0.5, 0.375, 0.625, 0.25, 0.625, 0.75, 0.5, 0.875, 0.5, 0.875, 0.625, 0.75, 0.625, 0.625, 0.5, 0.75, 0.5, 0.75, 0.625, 0.625, 0.625, 0.125, 0.5, 0.25, 0.5, 0.25, 0.625, 0.125, 0.625, 0.375, 0.25, 0.625, 0.25, 0.625, 0.375, 0.375, 0.375, 0.375, 0.75, 0.625, 0.75, 0.625, 0.875, 0.375, 0.875, 0.125, 0.625, 0.25, 0.625, 0.25, 0.75, 0.125, 0.75, 0.625, 0.625, 0.75, 0.625, 0.75, 0.75, 0.625, 0.75, 0.375, 0.125, 0.625, 0.125, 0.625, 0.25, 0.375, 0.25, 0.375, 0.375, 0.625, 0.375, 0.625, 0.5, 0.375, 0.5, 0.375, 0.625, 0.625, 0.625, 0.625, 0.75, 0.375, 0.75, 0.375, 0.875, 0.625, 0.875, 0.625, 1.0, 0.375, 1.0, 0.25, 0.625, 0.375, 0.625, 0.375, 0.75, 0.25, 0.75, 0.75, 0.625, 0.875, 0.625, 0.875, 0.75, 0.75, 0.75, 0.625, 0.625, 0.75, 0.625, 0.75, 0.75, 0.625, 0.75, 0.125, 0.625, 0.25, 0.625, 0.25, 0.75, 0.125, 0.75, 0.375, 0.75, 0.625, 0.75, 0.625, 0.875, 0.375, 0.875, 0.375, 0.25, 0.625, 0.25, 0.625, 0.375, 0.375, 0.375, 0.125, 0.5, 0.25, 0.5, 0.25, 0.625, 0.125, 0.625, 0.625, 0.5, 0.75, 0.5, 0.75, 0.625, 0.625, 0.625, 0.75, 0.5, 0.875, 0.5, 0.875, 0.625, 0.75, 0.625, 0.25, 0.5, 0.375, 0.5, 0.375, 0.625, 0.25, 0.625, 0.375, 0.5, 0.625, 0.5, 0.625, 0.625, 0.375, 0.625, 0.375, 0.0, 0.625, 0.0, 0.625, 0.125, 0.375, 0.125, 0.75, 0.625, 0.875, 0.625, 0.875, 0.75, 0.75, 0.75, 0.25, 0.625, 0.375, 0.625, 0.375, 0.75, 0.25, 0.75, 0.375, 0.875, 0.625, 0.875, 0.625, 1.0, 0.375, 1.0, 0.375, 0.625, 0.625, 0.625, 0.625, 0.75, 0.375, 0.75, 0.375, 0.375, 0.625, 0.375, 0.625, 0.5, 0.375, 0.5, 0.375, 0.125, 0.625, 0.125, 0.625, 0.25, 0.375, 0.25, 0.375, 0.125, 0.625, 0.125, 0.625, 0.25, 0.375, 0.25, 0.375, 0.375, 0.625, 0.375, 0.625, 0.5, 0.375, 0.5, 0.375, 0.625, 0.625, 0.625, 0.625, 0.75, 0.375, 0.75, 0.375, 0.875, 0.625, 0.875, 0.625, 1.0, 0.375, 1.0, 0.25, 0.625, 0.375, 0.625, 0.375, 0.75, 0.25, 0.75, 0.75, 0.625, 0.875, 0.625, 0.875, 0.75, 0.75, 0.75, 0.625, 0.625, 0.75, 0.625, 0.75, 0.75, 0.625, 0.75, 0.125, 0.625, 0.25, 0.625, 0.25, 0.75, 0.125, 0.75, 0.375, 0.75, 0.625, 0.75, 0.625, 0.875, 0.375, 0.875, 0.375, 0.25, 0.625, 0.25, 0.625, 0.375, 0.375, 0.375, 0.125, 0.5, 0.25, 0.5, 0.25, 0.625, 0.125, 0.625, 0.625, 0.5, 0.75, 0.5, 0.75, 0.625, 0.625, 0.625, 0.75, 0.5, 0.875, 0.5, 0.875, 0.625, 0.75, 0.625, 0.25, 0.5, 0.375, 0.5, 0.375, 0.625, 0.25, 0.625, 0.375, 0.5, 0.625, 0.5, 0.625, 0.625, 0.375, 0.625, 0.375, 0.0, 0.625, 0.0, 0.625, 0.125, 0.375, 0.125, 0.375, 0.125, 0.625, 0.125, 0.625, 0.25, 0.375, 0.25, 0.375, 0.375, 0.625, 0.375, 0.625, 0.5, 0.375, 0.5, 0.375, 0.625, 0.625, 0.625, 0.625, 0.75, 0.375, 0.75, 0.375, 0.875, 0.625, 0.875, 0.625, 1.0, 0.375, 1.0, 0.25, 0.625, 0.375, 0.625, 0.375, 0.75, 0.25, 0.75, 0.75, 0.625, 0.875, 0.625, 0.875, 0.75, 0.75, 0.75, 0.625, 0.625, 0.75, 0.625, 0.75, 0.75, 0.625, 0.75, 0.125, 0.625, 0.25, 0.625, 0.25, 0.75, 0.125, 0.75, 0.375, 0.75, 0.625, 0.75, 0.625, 0.875, 0.375, 0.875, 0.375, 0.25, 0.625, 0.25, 0.625, 0.375, 0.375, 0.375, 0.125, 0.5, 0.25, 0.5, 0.25, 0.625, 0.125, 0.625, 0.625, 0.5, 0.75, 0.5, 0.75, 0.625, 0.625, 0.625, 0.75, 0.5, 0.875, 0.5, 0.875, 0.625, 0.75, 0.625, 0.25, 0.5, 0.375, 0.5, 0.375, 0.625, 0.25, 0.625, 0.375, 0.5, 0.625, 0.5, 0.625, 0.625, 0.375, 0.625, 0.375, 0.0, 0.625, 0.0, 0.625, 0.125, 0.375, 0.125, 0.375, 0.125, 0.625, 0.125, 0.625, 0.25, 0.375, 0.25, 0.375, 0.375, 0.625, 0.375, 0.625, 0.5, 0.375, 0.5, 0.375, 0.625, 0.625, 0.625, 0.625, 0.75, 0.375, 0.75, 0.375, 0.875, 0.625, 0.875, 0.625, 1.0, 0.375, 1.0, 0.25, 0.625, 0.375, 0.625, 0.375, 0.75, 0.25, 0.75, 0.75, 0.625, 0.875, 0.625, 0.875, 0.75, 0.75, 0.75, 0.625, 0.625, 0.75, 0.625, 0.75, 0.75, 0.625, 0.75, 0.125, 0.625, 0.25, 0.625, 0.25, 0.75, 0.125, 0.75, 0.375, 0.75, 0.625, 0.75, 0.625, 0.875, 0.375, 0.875, 0.375, 0.25, 0.625, 0.25, 0.625, 0.375, 0.375, 0.375, 0.125, 0.5, 0.25, 0.5, 0.25, 0.625, 0.125, 0.625, 0.625, 0.5, 0.75, 0.5, 0.75, 0.625, 0.625, 0.625, 0.75, 0.5, 0.875, 0.5, 0.875, 0.625, 0.75, 0.625, 0.25, 0.5, 0.375, 0.5, 0.375, 0.625, 0.25, 0.625, 0.375, 0.5, 0.625, 0.5, 0.625, 0.625, 0.375, 0.625, 0.375, 0.0, 0.625, 0.0, 0.625, 0.125, 0.375, 0.125])
me_cube_009.materials.append(mat_wall)
me_cube_009.materials.append(mat_stone)
me_cube_009.update()
me_cube_010 = bpy.data.meshes.new('Cube.010')
me_cube_010.from_pydata([(-1.0, -1.0, -1.0), (-1.0, -1.0, 1.0), (-1.0, 1.0, -1.0), (-1.0, 1.0, 1.0), (1.0, -1.0, -1.0), (1.0, -1.0, 1.0), (1.0, 1.0, -1.0), (1.0, 1.0, 1.0), (-0.8275, 0.3639, 0.1257), (-1.009, 0.3639, 0.1257), (-1.009, 0.3669, -1.03), (-0.8345, 0.3669, -1.094), (-1.004, 0.3646, 1.291), (-0.841, 0.3646, 1.338), (-1.018, 0.1949, 0.1257), (-0.8298, 0.1949, 0.1257), (-1.018, 0.5896, 0.1257), (-0.8309, 0.5896, 0.1257), (-1.008, 0.5832, -1.033), (-0.8379, 0.5832, -1.097), (-0.8238, -0.6333, 1.581), (-1.022, -0.6333, 1.581), (-0.8238, -0.2145, 1.581), (-1.022, -0.2145, 1.581), (-0.8229, -0.6333, -1.43), (-1.031, -0.6333, -1.423), (-0.8165, -0.2145, -1.43), (-1.031, -0.2145, -1.423), (-0.8009, -0.2019, -0.0009023), (-1.036, -0.2019, -0.0009025), (-0.8072, -0.645, -0.0009017), (-1.036, -0.645, -0.0009018), (-0.8238, -0.4288, 1.581), (-1.022, -0.4288, 1.581), (-0.8054, -0.4288, -1.43), (-1.031, -0.4288, -1.423), (-1.036, -0.4284, -0.0009021), (-0.7897, -0.4284, -0.000902), (-1.008, 0.2073, -1.027), (-0.8478, 0.2073, -1.091), (-1.003, 0.582, 1.32), (-0.8499, 0.582, 1.368), (-1.002, 0.2041, 1.261), (-0.8488, 0.2041, 1.309), (-0.8318, -0.2091, 1.456), (-1.014, -0.2091, 1.456), (-0.8318, 0.2036, 1.456), (-1.014, 0.2036, 1.456), (-0.8309, -0.2091, -1.308), (-1.022, -0.2091, -1.302), (-0.8531, 0.2036, -1.308), (-1.022, 0.2036, -1.302), (-0.8107, 0.2152, 0.003377), (-1.027, 0.2152, 0.003376), (-0.8166, -0.2199, 0.003377), (-1.027, -0.2199, 0.003377), (-0.8318, -0.02148, 1.456), (-1.014, -0.02148, 1.456), (-0.8429, -0.02148, -1.308), (-1.022, -0.02148, -1.302), (-1.027, -0.02105, 0.003377), (-0.8005, -0.02105, 0.003377), (-0.824, -1.01, 1.365), (-1.001, -1.01, 1.31), (-0.8252, -0.6394, 1.432), (-1.002, -0.6394, 1.377), (-0.8228, -1.006, -1.405), (-1.008, -1.006, -1.331), (-0.8114, -0.6379, -1.412), (-1.008, -0.6379, -1.338), (-0.8033, -0.6306, -0.0009017), (-1.019, -0.6306, -0.0009019), (-0.802, -1.02, -0.0009012), (-1.019, -1.02, -0.0009012), (-0.815, -0.8246, 1.399), (-1.002, -0.8246, 1.343), (-0.8074, -0.822, -1.408), (-1.009, -0.822, -1.335), (-1.02, -0.8255, -0.0009015), (-0.7993, -0.8255, -0.0009014), (-0.8466, 0.324, 0.1257), (-1.024, 1.007, 1.456), (-0.8421, 1.007, 1.456), (-1.01, 0.5848, 1.456), (-0.8421, 0.5848, 1.456), (-1.025, 1.007, -1.308), (-0.8342, 1.007, -1.302), (-1.003, 0.5848, -1.308), (-0.8342, 0.5848, -1.302), (-1.031, 0.5732, 0.003376), (-0.8295, 0.5732, 0.003376), (-1.039, 1.017, 0.003375), (-0.8295, 1.017, 0.003376), (-1.024, 0.7724, 1.456), (-0.8421, 0.7724, 1.456), (-1.013, 0.7724, -1.308), (-0.8342, 0.7724, -1.302), (-0.8295, 0.772, 0.003376), (-1.041, 0.772, 0.003375)], [], [(0, 1, 3, 2), (2, 3, 7, 6), (6, 7, 5, 4), (4, 5, 1, 0), (2, 6, 4, 0), (7, 3, 1, 5), (43, 42, 12, 13), (19, 18, 10, 11), (17, 19, 11, 8), (16, 40, 12, 9), (18, 16, 9, 10), (41, 17, 8, 13), (41, 40, 16, 17), (39, 38, 14, 15), (13, 8, 15, 43), (10, 9, 14, 38), (32, 33, 23, 22), (28, 29, 27, 26), (34, 35, 25, 24), (30, 31, 21, 20), (37, 34, 24, 30), (36, 33, 21, 31), (35, 36, 31, 25), (32, 37, 30, 20), (24, 25, 31, 30), (22, 23, 29, 28), (22, 28, 37, 32), (27, 29, 36, 35), (29, 23, 33, 36), (28, 26, 34, 37), (26, 27, 35, 34), (20, 21, 33, 32), (9, 12, 42, 14), (8, 11, 39, 15), (15, 14, 42, 43), (11, 10, 38, 39), (17, 16, 18, 19), (13, 12, 40, 41), (56, 57, 47, 46), (52, 53, 51, 50), (58, 59, 49, 48), (54, 55, 45, 44), (61, 58, 48, 54), (60, 57, 45, 55), (59, 60, 55, 49), (56, 61, 54, 44), (48, 49, 55, 54), (46, 47, 53, 52), (46, 52, 61, 56), (51, 53, 60, 59), (53, 47, 57, 60), (52, 50, 58, 61), (50, 51, 59, 58), (44, 45, 57, 56), (74, 75, 65, 64), (70, 71, 69, 68), (76, 77, 67, 66), (72, 73, 63, 62), (79, 76, 66, 72), (78, 75, 63, 73), (77, 78, 73, 67), (74, 79, 72, 62), (66, 67, 73, 72), (64, 65, 71, 70), (64, 70, 79, 74), (69, 71, 78, 77), (71, 65, 75, 78), (70, 68, 76, 79), (68, 69, 77, 76), (62, 63, 75, 74), (93, 94, 84, 83), (89, 90, 88, 87), (95, 96, 86, 85), (91, 92, 82, 81), (98, 95, 85, 91), (97, 94, 82, 92), (96, 97, 92, 86), (93, 98, 91, 81), (85, 86, 92, 91), (83, 84, 90, 89), (83, 89, 98, 93), (88, 90, 97, 96), (90, 84, 94, 97), (89, 87, 95, 98), (87, 88, 96, 95), (81, 82, 94, 93)])
me_cube_010.polygons.foreach_set('material_index', [0, 0, 0, 0, 0, 0, 1, 1, 1, 1, 1, 1, 1, 1, 1, 1, 1, 1, 1, 1, 1, 1, 1, 1, 1, 1, 1, 1, 1, 1, 1, 1, 1, 1, 1, 1, 1, 1, 1, 1, 1, 1, 1, 1, 1, 1, 1, 1, 1, 1, 1, 1, 1, 1, 1, 1, 1, 1, 1, 1, 1, 1, 1, 1, 1, 1, 1, 1, 1, 1, 1, 1, 1, 1, 1, 1, 1, 1, 1, 1, 1, 1, 1, 1, 1, 1])
_uv = me_cube_010.uv_layers.new(name='UVMap')
_uv.uv.foreach_set('vector', [0.375, 0.0, 0.625, 0.0, 0.625, 0.25, 0.375, 0.25, 0.375, 0.25, 0.625, 0.25, 0.625, 0.5, 0.375, 0.5, 0.375, 0.5, 0.625, 0.5, 0.625, 0.75, 0.375, 0.75, 0.375, 0.75, 0.625, 0.75, 0.625, 1.0, 0.375, 1.0, 0.125, 0.5, 0.375, 0.5, 0.375, 0.75, 0.125, 0.75, 0.625, 0.5, 0.875, 0.5, 0.875, 0.75, 0.625, 0.75, 0.375, 0.0, 0.625, 0.0, 0.625, 0.125, 0.375, 0.125, 0.375, 0.5, 0.625, 0.5, 0.625, 0.625, 0.375, 0.625, 0.25, 0.5, 0.375, 0.5, 0.375, 0.625, 0.25, 0.625, 0.75, 0.5, 0.875, 0.5, 0.875, 0.625, 0.75, 0.625, 0.625, 0.5, 0.75, 0.5, 0.75, 0.625, 0.625, 0.625, 0.125, 0.5, 0.25, 0.5, 0.25, 0.625, 0.125, 0.625, 0.375, 0.25, 0.625, 0.25, 0.625, 0.375, 0.375, 0.375, 0.375, 0.75, 0.625, 0.75, 0.625, 0.875, 0.375, 0.875, 0.125, 0.625, 0.25, 0.625, 0.25, 0.75, 0.125, 0.75, 0.625, 0.625, 0.75, 0.625, 0.75, 0.75, 0.625, 0.75, 0.375, 0.125, 0.625, 0.125, 0.625, 0.25, 0.375, 0.25, 0.375, 0.375, 0.625, 0.375, 0.625, 0.5, 0.375, 0.5, 0.375, 0.625, 0.625, 0.625, 0.625, 0.75, 0.375, 0.75, 0.375, 0.875, 0.625, 0.875, 0.625, 1.0, 0.375, 1.0, 0.25, 0.625, 0.375, 0.625, 0.375, 0.75, 0.25, 0.75, 0.75, 0.625, 0.875, 0.625, 0.875, 0.75, 0.75, 0.75, 0.625, 0.625, 0.75, 0.625, 0.75, 0.75, 0.625, 0.75, 0.125, 0.625, 0.25, 0.625, 0.25, 0.75, 0.125, 0.75, 0.375, 0.75, 0.625, 0.75, 0.625, 0.875, 0.375, 0.875, 0.375, 0.25, 0.625, 0.25, 0.625, 0.375, 0.375, 0.375, 0.125, 0.5, 0.25, 0.5, 0.25, 0.625, 0.125, 0.625, 0.625, 0.5, 0.75, 0.5, 0.75, 0.625, 0.625, 0.625, 0.75, 0.5, 0.875, 0.5, 0.875, 0.625, 0.75, 0.625, 0.25, 0.5, 0.375, 0.5, 0.375, 0.625, 0.25, 0.625, 0.375, 0.5, 0.625, 0.5, 0.625, 0.625, 0.375, 0.625, 0.375, 0.0, 0.625, 0.0, 0.625, 0.125, 0.375, 0.125, 0.75, 0.625, 0.875, 0.625, 0.875, 0.75, 0.75, 0.75, 0.25, 0.625, 0.375, 0.625, 0.375, 0.75, 0.25, 0.75, 0.375, 0.875, 0.625, 0.875, 0.625, 1.0, 0.375, 1.0, 0.375, 0.625, 0.625, 0.625, 0.625, 0.75, 0.375, 0.75, 0.375, 0.375, 0.625, 0.375, 0.625, 0.5, 0.375, 0.5, 0.375, 0.125, 0.625, 0.125, 0.625, 0.25, 0.375, 0.25, 0.375, 0.125, 0.625, 0.125, 0.625, 0.25, 0.375, 0.25, 0.375, 0.375, 0.625, 0.375, 0.625, 0.5, 0.375, 0.5, 0.375, 0.625, 0.625, 0.625, 0.625, 0.75, 0.375, 0.75, 0.375, 0.875, 0.625, 0.875, 0.625, 1.0, 0.375, 1.0, 0.25, 0.625, 0.375, 0.625, 0.375, 0.75, 0.25, 0.75, 0.75, 0.625, 0.875, 0.625, 0.875, 0.75, 0.75, 0.75, 0.625, 0.625, 0.75, 0.625, 0.75, 0.75, 0.625, 0.75, 0.125, 0.625, 0.25, 0.625, 0.25, 0.75, 0.125, 0.75, 0.375, 0.75, 0.625, 0.75, 0.625, 0.875, 0.375, 0.875, 0.375, 0.25, 0.625, 0.25, 0.625, 0.375, 0.375, 0.375, 0.125, 0.5, 0.25, 0.5, 0.25, 0.625, 0.125, 0.625, 0.625, 0.5, 0.75, 0.5, 0.75, 0.625, 0.625, 0.625, 0.75, 0.5, 0.875, 0.5, 0.875, 0.625, 0.75, 0.625, 0.25, 0.5, 0.375, 0.5, 0.375, 0.625, 0.25, 0.625, 0.375, 0.5, 0.625, 0.5, 0.625, 0.625, 0.375, 0.625, 0.375, 0.0, 0.625, 0.0, 0.625, 0.125, 0.375, 0.125, 0.375, 0.125, 0.625, 0.125, 0.625, 0.25, 0.375, 0.25, 0.375, 0.375, 0.625, 0.375, 0.625, 0.5, 0.375, 0.5, 0.375, 0.625, 0.625, 0.625, 0.625, 0.75, 0.375, 0.75, 0.375, 0.875, 0.625, 0.875, 0.625, 1.0, 0.375, 1.0, 0.25, 0.625, 0.375, 0.625, 0.375, 0.75, 0.25, 0.75, 0.75, 0.625, 0.875, 0.625, 0.875, 0.75, 0.75, 0.75, 0.625, 0.625, 0.75, 0.625, 0.75, 0.75, 0.625, 0.75, 0.125, 0.625, 0.25, 0.625, 0.25, 0.75, 0.125, 0.75, 0.375, 0.75, 0.625, 0.75, 0.625, 0.875, 0.375, 0.875, 0.375, 0.25, 0.625, 0.25, 0.625, 0.375, 0.375, 0.375, 0.125, 0.5, 0.25, 0.5, 0.25, 0.625, 0.125, 0.625, 0.625, 0.5, 0.75, 0.5, 0.75, 0.625, 0.625, 0.625, 0.75, 0.5, 0.875, 0.5, 0.875, 0.625, 0.75, 0.625, 0.25, 0.5, 0.375, 0.5, 0.375, 0.625, 0.25, 0.625, 0.375, 0.5, 0.625, 0.5, 0.625, 0.625, 0.375, 0.625, 0.375, 0.0, 0.625, 0.0, 0.625, 0.125, 0.375, 0.125, 0.375, 0.125, 0.625, 0.125, 0.625, 0.25, 0.375, 0.25, 0.375, 0.375, 0.625, 0.375, 0.625, 0.5, 0.375, 0.5, 0.375, 0.625, 0.625, 0.625, 0.625, 0.75, 0.375, 0.75, 0.375, 0.875, 0.625, 0.875, 0.625, 1.0, 0.375, 1.0, 0.25, 0.625, 0.375, 0.625, 0.375, 0.75, 0.25, 0.75, 0.75, 0.625, 0.875, 0.625, 0.875, 0.75, 0.75, 0.75, 0.625, 0.625, 0.75, 0.625, 0.75, 0.75, 0.625, 0.75, 0.125, 0.625, 0.25, 0.625, 0.25, 0.75, 0.125, 0.75, 0.375, 0.75, 0.625, 0.75, 0.625, 0.875, 0.375, 0.875, 0.375, 0.25, 0.625, 0.25, 0.625, 0.375, 0.375, 0.375, 0.125, 0.5, 0.25, 0.5, 0.25, 0.625, 0.125, 0.625, 0.625, 0.5, 0.75, 0.5, 0.75, 0.625, 0.625, 0.625, 0.75, 0.5, 0.875, 0.5, 0.875, 0.625, 0.75, 0.625, 0.25, 0.5, 0.375, 0.5, 0.375, 0.625, 0.25, 0.625, 0.375, 0.5, 0.625, 0.5, 0.625, 0.625, 0.375, 0.625, 0.375, 0.0, 0.625, 0.0, 0.625, 0.125, 0.375, 0.125])
me_cube_010.materials.append(mat_wall)
me_cube_010.materials.append(mat_stone)
me_cube_010.update()
me_cube_011 = bpy.data.meshes.new('Cube.011')
me_cube_011.from_pydata([(-1.0, -1.0, -1.0), (-1.0, -1.0, 1.0), (-1.0, 1.0, -1.0), (-1.0, 1.0, 1.0), (1.0, -1.0, -1.0), (1.0, -1.0, 1.0), (1.0, 1.0, -1.0), (1.0, 1.0, 1.0), (-0.8275, 0.3639, 0.1257), (-1.009, 0.3639, 0.1257), (-1.009, 0.3669, -1.03), (-0.8345, 0.3669, -1.094), (-1.004, 0.3646, 1.291), (-0.841, 0.3646, 1.338), (-1.018, 0.1949, 0.1257), (-0.8298, 0.1949, 0.1257), (-1.018, 0.5896, 0.1257), (-0.8309, 0.5896, 0.1257), (-1.008, 0.5832, -1.033), (-0.8379, 0.5832, -1.097), (-0.8238, -0.6333, 1.581), (-1.022, -0.6333, 1.581), (-0.8238, -0.2145, 1.581), (-1.022, -0.2145, 1.581), (-0.8229, -0.6333, -1.43), (-1.031, -0.6333, -1.423), (-0.8165, -0.2145, -1.43), (-1.031, -0.2145, -1.423), (-0.8009, -0.2019, -0.0009023), (-1.036, -0.2019, -0.0009025), (-0.8072, -0.645, -0.0009017), (-1.036, -0.645, -0.0009018), (-0.8238, -0.4288, 1.581), (-1.022, -0.4288, 1.581), (-0.8054, -0.4288, -1.43), (-1.031, -0.4288, -1.423), (-1.036, -0.4284, -0.0009021), (-0.7897, -0.4284, -0.000902), (-1.008, 0.2073, -1.027), (-0.8478, 0.2073, -1.091), (-1.003, 0.582, 1.32), (-0.8499, 0.582, 1.368), (-1.002, 0.2041, 1.261), (-0.8488, 0.2041, 1.309), (-0.8318, -0.2091, 1.456), (-1.014, -0.2091, 1.456), (-0.8318, 0.2036, 1.456), (-1.014, 0.2036, 1.456), (-0.8309, -0.2091, -1.308), (-1.022, -0.2091, -1.302), (-0.8531, 0.2036, -1.308), (-1.022, 0.2036, -1.302), (-0.8107, 0.2152, 0.003377), (-1.027, 0.2152, 0.003376), (-0.8166, -0.2199, 0.003377), (-1.027, -0.2199, 0.003377), (-0.8318, -0.02148, 1.456), (-1.014, -0.02148, 1.456), (-0.8429, -0.02148, -1.308), (-1.022, -0.02148, -1.302), (-1.027, -0.02105, 0.003377), (-0.8005, -0.02105, 0.003377), (-0.824, -1.01, 1.365), (-1.001, -1.01, 1.31), (-0.8252, -0.6394, 1.432), (-1.002, -0.6394, 1.377), (-0.8228, -1.006, -1.405), (-1.008, -1.006, -1.331), (-0.8114, -0.6379, -1.412), (-1.008, -0.6379, -1.338), (-0.8033, -0.6306, -0.0009017), (-1.019, -0.6306, -0.0009019), (-0.802, -1.02, -0.0009012), (-1.019, -1.02, -0.0009012), (-0.815, -0.8246, 1.399), (-1.002, -0.8246, 1.343), (-0.8074, -0.822, -1.408), (-1.009, -0.822, -1.335), (-1.02, -0.8255, -0.0009015), (-0.7993, -0.8255, -0.0009014), (-0.8466, 0.324, 0.1257), (-1.024, 1.007, 1.456), (-0.8421, 1.007, 1.456), (-1.01, 0.5848, 1.456), (-0.8421, 0.5848, 1.456), (-1.025, 1.007, -1.308), (-0.8342, 1.007, -1.302), (-1.003, 0.5848, -1.308), (-0.8342, 0.5848, -1.302), (-1.031, 0.5732, 0.003376), (-0.8295, 0.5732, 0.003376), (-1.039, 1.017, 0.003375), (-0.8295, 1.017, 0.003376), (-1.024, 0.7724, 1.456), (-0.8421, 0.7724, 1.456), (-1.013, 0.7724, -1.308), (-0.8342, 0.7724, -1.302), (-0.8295, 0.772, 0.003376), (-1.041, 0.772, 0.003375)], [], [(0, 1, 3, 2), (2, 3, 7, 6), (6, 7, 5, 4), (4, 5, 1, 0), (2, 6, 4, 0), (7, 3, 1, 5), (43, 42, 12, 13), (19, 18, 10, 11), (17, 19, 11, 8), (16, 40, 12, 9), (18, 16, 9, 10), (41, 17, 8, 13), (41, 40, 16, 17), (39, 38, 14, 15), (13, 8, 15, 43), (10, 9, 14, 38), (32, 33, 23, 22), (28, 29, 27, 26), (34, 35, 25, 24), (30, 31, 21, 20), (37, 34, 24, 30), (36, 33, 21, 31), (35, 36, 31, 25), (32, 37, 30, 20), (24, 25, 31, 30), (22, 23, 29, 28), (22, 28, 37, 32), (27, 29, 36, 35), (29, 23, 33, 36), (28, 26, 34, 37), (26, 27, 35, 34), (20, 21, 33, 32), (9, 12, 42, 14), (8, 11, 39, 15), (15, 14, 42, 43), (11, 10, 38, 39), (17, 16, 18, 19), (13, 12, 40, 41), (56, 57, 47, 46), (52, 53, 51, 50), (58, 59, 49, 48), (54, 55, 45, 44), (61, 58, 48, 54), (60, 57, 45, 55), (59, 60, 55, 49), (56, 61, 54, 44), (48, 49, 55, 54), (46, 47, 53, 52), (46, 52, 61, 56), (51, 53, 60, 59), (53, 47, 57, 60), (52, 50, 58, 61), (50, 51, 59, 58), (44, 45, 57, 56), (74, 75, 65, 64), (70, 71, 69, 68), (76, 77, 67, 66), (72, 73, 63, 62), (79, 76, 66, 72), (78, 75, 63, 73), (77, 78, 73, 67), (74, 79, 72, 62), (66, 67, 73, 72), (64, 65, 71, 70), (64, 70, 79, 74), (69, 71, 78, 77), (71, 65, 75, 78), (70, 68, 76, 79), (68, 69, 77, 76), (62, 63, 75, 74), (93, 94, 84, 83), (89, 90, 88, 87), (95, 96, 86, 85), (91, 92, 82, 81), (98, 95, 85, 91), (97, 94, 82, 92), (96, 97, 92, 86), (93, 98, 91, 81), (85, 86, 92, 91), (83, 84, 90, 89), (83, 89, 98, 93), (88, 90, 97, 96), (90, 84, 94, 97), (89, 87, 95, 98), (87, 88, 96, 95), (81, 82, 94, 93)])
me_cube_011.polygons.foreach_set('material_index', [0, 0, 0, 0, 0, 0, 1, 1, 1, 1, 1, 1, 1, 1, 1, 1, 1, 1, 1, 1, 1, 1, 1, 1, 1, 1, 1, 1, 1, 1, 1, 1, 1, 1, 1, 1, 1, 1, 1, 1, 1, 1, 1, 1, 1, 1, 1, 1, 1, 1, 1, 1, 1, 1, 1, 1, 1, 1, 1, 1, 1, 1, 1, 1, 1, 1, 1, 1, 1, 1, 1, 1, 1, 1, 1, 1, 1, 1, 1, 1, 1, 1, 1, 1, 1, 1])
_uv = me_cube_011.uv_layers.new(name='UVMap')
_uv.uv.foreach_set('vector', [0.375, 0.0, 0.625, 0.0, 0.625, 0.25, 0.375, 0.25, 0.375, 0.25, 0.625, 0.25, 0.625, 0.5, 0.375, 0.5, 0.375, 0.5, 0.625, 0.5, 0.625, 0.75, 0.375, 0.75, 0.375, 0.75, 0.625, 0.75, 0.625, 1.0, 0.375, 1.0, 0.125, 0.5, 0.375, 0.5, 0.375, 0.75, 0.125, 0.75, 0.625, 0.5, 0.875, 0.5, 0.875, 0.75, 0.625, 0.75, 0.375, 0.0, 0.625, 0.0, 0.625, 0.125, 0.375, 0.125, 0.375, 0.5, 0.625, 0.5, 0.625, 0.625, 0.375, 0.625, 0.25, 0.5, 0.375, 0.5, 0.375, 0.625, 0.25, 0.625, 0.75, 0.5, 0.875, 0.5, 0.875, 0.625, 0.75, 0.625, 0.625, 0.5, 0.75, 0.5, 0.75, 0.625, 0.625, 0.625, 0.125, 0.5, 0.25, 0.5, 0.25, 0.625, 0.125, 0.625, 0.375, 0.25, 0.625, 0.25, 0.625, 0.375, 0.375, 0.375, 0.375, 0.75, 0.625, 0.75, 0.625, 0.875, 0.375, 0.875, 0.125, 0.625, 0.25, 0.625, 0.25, 0.75, 0.125, 0.75, 0.625, 0.625, 0.75, 0.625, 0.75, 0.75, 0.625, 0.75, 0.375, 0.125, 0.625, 0.125, 0.625, 0.25, 0.375, 0.25, 0.375, 0.375, 0.625, 0.375, 0.625, 0.5, 0.375, 0.5, 0.375, 0.625, 0.625, 0.625, 0.625, 0.75, 0.375, 0.75, 0.375, 0.875, 0.625, 0.875, 0.625, 1.0, 0.375, 1.0, 0.25, 0.625, 0.375, 0.625, 0.375, 0.75, 0.25, 0.75, 0.75, 0.625, 0.875, 0.625, 0.875, 0.75, 0.75, 0.75, 0.625, 0.625, 0.75, 0.625, 0.75, 0.75, 0.625, 0.75, 0.125, 0.625, 0.25, 0.625, 0.25, 0.75, 0.125, 0.75, 0.375, 0.75, 0.625, 0.75, 0.625, 0.875, 0.375, 0.875, 0.375, 0.25, 0.625, 0.25, 0.625, 0.375, 0.375, 0.375, 0.125, 0.5, 0.25, 0.5, 0.25, 0.625, 0.125, 0.625, 0.625, 0.5, 0.75, 0.5, 0.75, 0.625, 0.625, 0.625, 0.75, 0.5, 0.875, 0.5, 0.875, 0.625, 0.75, 0.625, 0.25, 0.5, 0.375, 0.5, 0.375, 0.625, 0.25, 0.625, 0.375, 0.5, 0.625, 0.5, 0.625, 0.625, 0.375, 0.625, 0.375, 0.0, 0.625, 0.0, 0.625, 0.125, 0.375, 0.125, 0.75, 0.625, 0.875, 0.625, 0.875, 0.75, 0.75, 0.75, 0.25, 0.625, 0.375, 0.625, 0.375, 0.75, 0.25, 0.75, 0.375, 0.875, 0.625, 0.875, 0.625, 1.0, 0.375, 1.0, 0.375, 0.625, 0.625, 0.625, 0.625, 0.75, 0.375, 0.75, 0.375, 0.375, 0.625, 0.375, 0.625, 0.5, 0.375, 0.5, 0.375, 0.125, 0.625, 0.125, 0.625, 0.25, 0.375, 0.25, 0.375, 0.125, 0.625, 0.125, 0.625, 0.25, 0.375, 0.25, 0.375, 0.375, 0.625, 0.375, 0.625, 0.5, 0.375, 0.5, 0.375, 0.625, 0.625, 0.625, 0.625, 0.75, 0.375, 0.75, 0.375, 0.875, 0.625, 0.875, 0.625, 1.0, 0.375, 1.0, 0.25, 0.625, 0.375, 0.625, 0.375, 0.75, 0.25, 0.75, 0.75, 0.625, 0.875, 0.625, 0.875, 0.75, 0.75, 0.75, 0.625, 0.625, 0.75, 0.625, 0.75, 0.75, 0.625, 0.75, 0.125, 0.625, 0.25, 0.625, 0.25, 0.75, 0.125, 0.75, 0.375, 0.75, 0.625, 0.75, 0.625, 0.875, 0.375, 0.875, 0.375, 0.25, 0.625, 0.25, 0.625, 0.375, 0.375, 0.375, 0.125, 0.5, 0.25, 0.5, 0.25, 0.625, 0.125, 0.625, 0.625, 0.5, 0.75, 0.5, 0.75, 0.625, 0.625, 0.625, 0.75, 0.5, 0.875, 0.5, 0.875, 0.625, 0.75, 0.625, 0.25, 0.5, 0.375, 0.5, 0.375, 0.625, 0.25, 0.625, 0.375, 0.5, 0.625, 0.5, 0.625, 0.625, 0.375, 0.625, 0.375, 0.0, 0.625, 0.0, 0.625, 0.125, 0.375, 0.125, 0.375, 0.125, 0.625, 0.125, 0.625, 0.25, 0.375, 0.25, 0.375, 0.375, 0.625, 0.375, 0.625, 0.5, 0.375, 0.5, 0.375, 0.625, 0.625, 0.625, 0.625, 0.75, 0.375, 0.75, 0.375, 0.875, 0.625, 0.875, 0.625, 1.0, 0.375, 1.0, 0.25, 0.625, 0.375, 0.625, 0.375, 0.75, 0.25, 0.75, 0.75, 0.625, 0.875, 0.625, 0.875, 0.75, 0.75, 0.75, 0.625, 0.625, 0.75, 0.625, 0.75, 0.75, 0.625, 0.75, 0.125, 0.625, 0.25, 0.625, 0.25, 0.75, 0.125, 0.75, 0.375, 0.75, 0.625, 0.75, 0.625, 0.875, 0.375, 0.875, 0.375, 0.25, 0.625, 0.25, 0.625, 0.375, 0.375, 0.375, 0.125, 0.5, 0.25, 0.5, 0.25, 0.625, 0.125, 0.625, 0.625, 0.5, 0.75, 0.5, 0.75, 0.625, 0.625, 0.625, 0.75, 0.5, 0.875, 0.5, 0.875, 0.625, 0.75, 0.625, 0.25, 0.5, 0.375, 0.5, 0.375, 0.625, 0.25, 0.625, 0.375, 0.5, 0.625, 0.5, 0.625, 0.625, 0.375, 0.625, 0.375, 0.0, 0.625, 0.0, 0.625, 0.125, 0.375, 0.125, 0.375, 0.125, 0.625, 0.125, 0.625, 0.25, 0.375, 0.25, 0.375, 0.375, 0.625, 0.375, 0.625, 0.5, 0.375, 0.5, 0.375, 0.625, 0.625, 0.625, 0.625, 0.75, 0.375, 0.75, 0.375, 0.875, 0.625, 0.875, 0.625, 1.0, 0.375, 1.0, 0.25, 0.625, 0.375, 0.625, 0.375, 0.75, 0.25, 0.75, 0.75, 0.625, 0.875, 0.625, 0.875, 0.75, 0.75, 0.75, 0.625, 0.625, 0.75, 0.625, 0.75, 0.75, 0.625, 0.75, 0.125, 0.625, 0.25, 0.625, 0.25, 0.75, 0.125, 0.75, 0.375, 0.75, 0.625, 0.75, 0.625, 0.875, 0.375, 0.875, 0.375, 0.25, 0.625, 0.25, 0.625, 0.375, 0.375, 0.375, 0.125, 0.5, 0.25, 0.5, 0.25, 0.625, 0.125, 0.625, 0.625, 0.5, 0.75, 0.5, 0.75, 0.625, 0.625, 0.625, 0.75, 0.5, 0.875, 0.5, 0.875, 0.625, 0.75, 0.625, 0.25, 0.5, 0.375, 0.5, 0.375, 0.625, 0.25, 0.625, 0.375, 0.5, 0.625, 0.5, 0.625, 0.625, 0.375, 0.625, 0.375, 0.0, 0.625, 0.0, 0.625, 0.125, 0.375, 0.125])
me_cube_011.materials.append(mat_wall)
me_cube_011.materials.append(mat_stone)
me_cube_011.update()
me_cube_012 = bpy.data.meshes.new('Cube.012')
me_cube_012.from_pydata([(0.0, -1.0, -1.0), (0.0, -1.0, 1.0), (0.0, 1.0, -1.0), (0.0, 1.0, 1.0), (1.0, -1.0, -1.0), (1.0, -1.0, 1.0), (1.0, 1.0, -1.0), (1.0, 1.0, 1.0), (-0.8275, 0.3639, 0.1257), (-1.009, 0.3639, 0.1257), (-1.009, 0.3669, -1.03), (-0.8345, 0.3669, -1.094), (-1.004, 0.3646, 1.291), (-0.841, 0.3646, 1.338), (-1.018, 0.1949, 0.1257), (-0.8298, 0.1949, 0.1257), (-1.018, 0.5896, 0.1257), (-0.8309, 0.5896, 0.1257), (-1.008, 0.5832, -1.033), (-0.8379, 0.5832, -1.097), (-0.8238, -0.6333, 1.581), (-1.022, -0.6333, 1.581), (-0.8238, -0.2145, 1.581), (-1.022, -0.2145, 1.581), (-0.8229, -0.6333, -1.43), (-1.031, -0.6333, -1.423), (-0.8165, -0.2145, -1.43), (-1.031, -0.2145, -1.423), (-0.8009, -0.2019, -0.0009023), (-1.036, -0.2019, -0.0009025), (-0.8072, -0.645, -0.0009017), (-1.036, -0.645, -0.0009018), (-0.8238, -0.4288, 1.581), (-1.022, -0.4288, 1.581), (-0.8054, -0.4288, -1.43), (-1.031, -0.4288, -1.423), (-1.036, -0.4284, -0.0009021), (-0.7897, -0.4284, -0.000902), (-1.008, 0.2073, -1.027), (-0.8478, 0.2073, -1.091), (-1.003, 0.582, 1.32), (-0.8499, 0.582, 1.368), (-1.002, 0.2041, 1.261), (-0.8488, 0.2041, 1.309), (-0.8318, -0.2091, 1.456), (-1.014, -0.2091, 1.456), (-0.8318, 0.2036, 1.456), (-1.014, 0.2036, 1.456), (-0.8309, -0.2091, -1.308), (-1.022, -0.2091, -1.302), (-0.8531, 0.2036, -1.308), (-1.022, 0.2036, -1.302), (-0.8107, 0.2152, 0.003377), (-1.027, 0.2152, 0.003376), (-0.8166, -0.2199, 0.003377), (-1.027, -0.2199, 0.003377), (-0.8318, -0.02148, 1.456), (-1.014, -0.02148, 1.456), (-0.8429, -0.02148, -1.308), (-1.022, -0.02148, -1.302), (-1.027, -0.02105, 0.003377), (-0.8005, -0.02105, 0.003377), (-0.824, -1.01, 1.365), (-1.001, -1.01, 1.31), (-0.8252, -0.6394, 1.432), (-1.002, -0.6394, 1.377), (-0.8228, -1.006, -1.405), (-1.008, -1.006, -1.331), (-0.8114, -0.6379, -1.412), (-1.008, -0.6379, -1.338), (-0.8033, -0.6306, -0.0009017), (-1.019, -0.6306, -0.0009019), (-0.802, -1.02, -0.0009012), (-1.019, -1.02, -0.0009012), (-0.815, -0.8246, 1.399), (-1.002, -0.8246, 1.343), (-0.8074, -0.822, -1.408), (-1.009, -0.822, -1.335), (-1.02, -0.8255, -0.0009015), (-0.7993, -0.8255, -0.0009014), (-0.8466, 0.324, 0.1257), (-1.024, 1.007, 1.456), (-0.8421, 1.007, 1.456), (-1.01, 0.5848, 1.456), (-0.8421, 0.5848, 1.456), (-1.025, 1.007, -1.308), (-0.8342, 1.007, -1.302), (-1.003, 0.5848, -1.308), (-0.8342, 0.5848, -1.302), (-1.031, 0.5732, 0.003376), (-0.8295, 0.5732, 0.003376), (-1.039, 1.017, 0.003375), (-0.8295, 1.017, 0.003376), (-1.024, 0.7724, 1.456), (-0.8421, 0.7724, 1.456), (-1.013, 0.7724, -1.308), (-0.8342, 0.7724, -1.302), (-0.8295, 0.772, 0.003376), (-1.041, 0.772, 0.003375), (0.1045, 0.3639, 0.1257), (-0.07749, 0.3639, 0.1257), (-0.07688, 0.3669, -1.03), (0.09746, 0.3669, -1.094), (-0.07156, 0.3646, 1.291), (0.09094, 0.3646, 1.338), (-0.08618, 0.1949, 0.1257), (0.1021, 0.1949, 0.1257), (-0.08618, 0.5896, 0.1257), (0.1011, 0.5896, 0.1257), (-0.07601, 0.5832, -1.033), (0.09404, 0.5832, -1.097), (0.1081, -0.6333, 1.581), (-0.09028, -0.6333, 1.581), (0.1081, -0.2145, 1.581), (-0.09028, -0.2145, 1.581), (0.1091, -0.6333, -1.43), (-0.09887, -0.6333, -1.423), (0.1154, -0.2145, -1.43), (-0.09887, -0.2145, -1.423), (0.1311, -0.2019, -0.0009005), (-0.104, -0.2019, -0.0009006), (0.1247, -0.645, -0.0008999), (-0.104, -0.645, -0.0008999), (0.1081, -0.4288, 1.581), (-0.09028, -0.4288, 1.581), (0.1266, -0.4288, -1.43), (-0.09887, -0.4288, -1.423), (-0.104, -0.4284, -0.0009003), (0.1422, -0.4284, -0.0009001), (-0.07601, 0.2073, -1.027), (0.08418, 0.2073, -1.091), (-0.07123, 0.582, 1.32), (0.08205, 0.582, 1.368), (-0.07017, 0.2041, 1.261), (0.08311, 0.2041, 1.309), (0.1001, -0.2091, 1.456), (-0.08199, -0.2091, 1.456), (0.1001, 0.2036, 1.456), (-0.08199, 0.2036, 1.456), (0.101, -0.2091, -1.308), (-0.08987, -0.2091, -1.302), (0.07883, 0.2036, -1.308), (-0.08987, 0.2036, -1.302), (0.1212, 0.2152, 0.003378), (-0.09457, 0.2152, 0.003378), (0.1154, -0.2199, 0.003379), (-0.09457, -0.2199, 0.003379), (0.1001, -0.02148, 1.456), (-0.08199, -0.02148, 1.456), (0.08904, -0.02148, -1.308), (-0.08987, -0.02148, -1.302), (-0.09457, -0.02105, 0.003379), (0.1314, -0.02105, 0.003379), (0.108, -1.01, 1.365), (-0.06892, -1.01, 1.31), (0.1067, -0.6394, 1.432), (-0.07015, -0.6394, 1.377), (0.1092, -1.006, -1.405), (-0.07567, -1.006, -1.331), (0.1206, -0.6379, -1.412), (-0.07567, -0.6379, -1.338), (0.1287, -0.6306, -0.0008999), (-0.0874, -0.6306, -0.0009), (0.1299, -1.02, -0.0008994), (-0.0874, -1.02, -0.0008994), (0.117, -0.8246, 1.399), (-0.07054, -0.8246, 1.343), (0.1245, -0.822, -1.408), (-0.07667, -0.822, -1.335), (-0.0884, -0.8255, -0.0008997), (0.1326, -0.8255, -0.0008996), (-0.09224, 1.007, 1.456), (0.08988, 1.007, 1.456), (-0.07766, 0.5848, 1.456), (0.08988, 0.5848, 1.456), (-0.09311, 1.007, -1.308), (0.09776, 1.007, -1.302), (-0.07094, 0.5848, -1.308), (0.09776, 0.5848, -1.302), (-0.09873, 0.5732, 0.003377), (0.1025, 0.5732, 0.003378), (-0.1075, 1.017, 0.003377), (0.1025, 1.017, 0.003378), (-0.09224, 0.7724, 1.456), (0.08988, 0.7724, 1.456), (-0.08115, 0.7724, -1.308), (0.09776, 0.7724, -1.302), (0.1025, 0.772, 0.003378), (-0.1089, 0.772, 0.003377), (0.4397, -0.5731, 1.314), (0.2331, -0.5731, 1.314), (0.4397, -0.1076, 1.314), (0.2331, -0.1076, 1.314), (0.4397, -0.5731, -1.328), (0.2331, -0.5731, -1.328), (0.4397, -0.1076, -1.328), (0.2331, -0.1076, -1.328), (0.6859, -0.8083, 1.314), (0.4793, -0.8083, 1.314), (0.6859, -0.3428, 1.314), (0.4793, -0.3428, 1.314), (0.6859, -0.8083, -1.328), (0.4793, -0.8083, -1.328), (0.6859, -0.3428, -1.328), (0.4793, -0.3428, -1.328), (0.9123, -0.4434, 1.314), (0.7057, -0.4434, 1.314), (0.9123, 0.02203, 1.314), (0.7057, 0.02203, 1.314), (0.9123, -0.4434, -1.328), (0.7057, -0.4434, -1.328), (0.9123, 0.02203, -1.328), (0.7057, 0.02203, -1.328), (0.4441, 0.7485, 1.314), (0.2375, 0.7485, 1.314), (0.4441, 0.9929, 1.314), (0.2375, 0.9929, 1.314), (0.4441, 0.7485, -1.328), (0.2375, 0.7485, -1.328), (0.4441, 0.9929, -1.328), (0.2375, 0.9929, -1.328), (0.9031, 0.1738, 1.314), (0.6965, 0.1738, 1.314), (0.9031, 0.6393, 1.314), (0.6965, 0.6393, 1.314), (0.9031, 0.1738, -1.328), (0.6965, 0.1738, -1.328), (0.9031, 0.6393, -1.328), (0.6965, 0.6393, -1.328)], [], [(0, 1, 3, 2), (2, 3, 7, 6), (6, 7, 5, 4), (4, 5, 1, 0), (2, 6, 4, 0), (7, 3, 1, 5), (43, 42, 12, 13), (19, 18, 10, 11), (17, 19, 11, 8), (16, 40, 12, 9), (18, 16, 9, 10), (41, 17, 8, 13), (41, 40, 16, 17), (39, 38, 14, 15), (13, 8, 15, 43), (10, 9, 14, 38), (32, 33, 23, 22), (28, 29, 27, 26), (34, 35, 25, 24), (30, 31, 21, 20), (37, 34, 24, 30), (36, 33, 21, 31), (35, 36, 31, 25), (32, 37, 30, 20), (24, 25, 31, 30), (22, 23, 29, 28), (22, 28, 37, 32), (27, 29, 36, 35), (29, 23, 33, 36), (28, 26, 34, 37), (26, 27, 35, 34), (20, 21, 33, 32), (9, 12, 42, 14), (8, 11, 39, 15), (15, 14, 42, 43), (11, 10, 38, 39), (17, 16, 18, 19), (13, 12, 40, 41), (56, 57, 47, 46), (52, 53, 51, 50), (58, 59, 49, 48), (54, 55, 45, 44), (61, 58, 48, 54), (60, 57, 45, 55), (59, 60, 55, 49), (56, 61, 54, 44), (48, 49, 55, 54), (46, 47, 53, 52), (46, 52, 61, 56), (51, 53, 60, 59), (53, 47, 57, 60), (52, 50, 58, 61), (50, 51, 59, 58), (44, 45, 57, 56), (74, 75, 65, 64), (70, 71, 69, 68), (76, 77, 67, 66), (72, 73, 63, 62), (79, 76, 66, 72), (78, 75, 63, 73), (77, 78, 73, 67), (74, 79, 72, 62), (66, 67, 73, 72), (64, 65, 71, 70), (64, 70, 79, 74), (69, 71, 78, 77), (71, 65, 75, 78), (70, 68, 76, 79), (68, 69, 77, 76), (62, 63, 75, 74), (93, 94, 84, 83), (89, 90, 88, 87), (95, 96, 86, 85), (91, 92, 82, 81), (98, 95, 85, 91), (97, 94, 82, 92), (96, 97, 92, 86), (93, 98, 91, 81), (85, 86, 92, 91), (83, 84, 90, 89), (83, 89, 98, 93), (88, 90, 97, 96), (90, 84, 94, 97), (89, 87, 95, 98), (87, 88, 96, 95), (81, 82, 94, 93), (134, 133, 103, 104), (110, 109, 101, 102), (108, 110, 102, 99), (107, 131, 103, 100), (109, 107, 100, 101), (132, 108, 99, 104), (132, 131, 107, 108), (130, 129, 105, 106), (104, 99, 106, 134), (101, 100, 105, 129), (123, 124, 114, 113), (119, 120, 118, 117), (125, 126, 116, 115), (121, 122, 112, 111), (128, 125, 115, 121), (127, 124, 112, 122), (126, 127, 122, 116), (123, 128, 121, 111), (115, 116, 122, 121), (113, 114, 120, 119), (113, 119, 128, 123), (118, 120, 127, 126), (120, 114, 124, 127), (119, 117, 125, 128), (117, 118, 126, 125), (111, 112, 124, 123), (100, 103, 133, 105), (99, 102, 130, 106), (106, 105, 133, 134), (102, 101, 129, 130), (108, 107, 109, 110), (104, 103, 131, 132), (147, 148, 138, 137), (143, 144, 142, 141), (149, 150, 140, 139), (145, 146, 136, 135), (152, 149, 139, 145), (151, 148, 136, 146), (150, 151, 146, 140), (147, 152, 145, 135), (139, 140, 146, 145), (137, 138, 144, 143), (137, 143, 152, 147), (142, 144, 151, 150), (144, 138, 148, 151), (143, 141, 149, 152), (141, 142, 150, 149), (135, 136, 148, 147), (165, 166, 156, 155), (161, 162, 160, 159), (167, 168, 158, 157), (163, 164, 154, 153), (170, 167, 157, 163), (169, 166, 154, 164), (168, 169, 164, 158), (165, 170, 163, 153), (157, 158, 164, 163), (155, 156, 162, 161), (155, 161, 170, 165), (160, 162, 169, 168), (162, 156, 166, 169), (161, 159, 167, 170), (159, 160, 168, 167), (153, 154, 166, 165), (183, 184, 174, 173), (179, 180, 178, 177), (185, 186, 176, 175), (181, 182, 172, 171), (188, 185, 175, 181), (187, 184, 172, 182), (186, 187, 182, 176), (183, 188, 181, 171), (175, 176, 182, 181), (173, 174, 180, 179), (173, 179, 188, 183), (178, 180, 187, 186), (180, 174, 184, 187), (179, 177, 185, 188), (177, 178, 186, 185), (171, 172, 184, 183), (189, 190, 192, 191), (191, 192, 196, 195), (195, 196, 194, 193), (193, 194, 190, 189), (191, 195, 193, 189), (196, 192, 190, 194), (197, 198, 200, 199), (199, 200, 204, 203), (203, 204, 202, 201), (201, 202, 198, 197), (199, 203, 201, 197), (204, 200, 198, 202), (205, 206, 208, 207), (207, 208, 212, 211), (211, 212, 210, 209), (209, 210, 206, 205), (207, 211, 209, 205), (212, 208, 206, 210), (213, 214, 216, 215), (215, 216, 220, 219), (219, 220, 218, 217), (217, 218, 214, 213), (215, 219, 217, 213), (220, 216, 214, 218), (221, 222, 224, 223), (223, 224, 228, 227), (227, 228, 226, 225), (225, 226, 222, 221), (223, 227, 225, 221), (228, 224, 222, 226)])
me_cube_012.polygons.foreach_set('material_index', [0, 0, 0, 0, 0, 0, 1, 1, 1, 1, 1, 1, 1, 1, 1, 1, 1, 1, 1, 1, 1, 1, 1, 1, 1, 1, 1, 1, 1, 1, 1, 1, 1, 1, 1, 1, 1, 1, 1, 1, 1, 1, 1, 1, 1, 1, 1, 1, 1, 1, 1, 1, 1, 1, 1, 1, 1, 1, 1, 1, 1, 1, 1, 1, 1, 1, 1, 1, 1, 1, 1, 1, 1, 1, 1, 1, 1, 1, 1, 1, 1, 1, 1, 1, 1, 1, 1, 1, 1, 1, 1, 1, 1, 1, 1, 1, 1, 1, 1, 1, 1, 1, 1, 1, 1, 1, 1, 1, 1, 1, 1, 1, 1, 1, 1, 1, 1, 1, 1, 1, 1, 1, 1, 1, 1, 1, 1, 1, 1, 1, 1, 1, 1, 1, 1, 1, 1, 1, 1, 1, 1, 1, 1, 1, 1, 1, 1, 1, 1, 1, 1, 1, 1, 1, 1, 1, 1, 1, 1, 1, 1, 1, 1, 1, 1, 1, 1, 1, 1, 1, 1, 1, 1, 1, 1, 1, 1, 1, 1, 1, 1, 1, 1, 1, 1, 1, 1, 1, 1, 1, 1, 1, 1, 1, 1, 1])
_uv = me_cube_012.uv_layers.new(name='UVMap')
_uv.uv.foreach_set('vector', [0.375, 0.0, 0.625, 0.0, 0.625, 0.25, 0.375, 0.25, 0.375, 0.25, 0.625, 0.25, 0.625, 0.5, 0.375, 0.5, 0.375, 0.5, 0.625, 0.5, 0.625, 0.75, 0.375, 0.75, 0.375, 0.75, 0.625, 0.75, 0.625, 1.0, 0.375, 1.0, 0.125, 0.5, 0.375, 0.5, 0.375, 0.75, 0.125, 0.75, 0.625, 0.5, 0.875, 0.5, 0.875, 0.75, 0.625, 0.75, 0.375, 0.0, 0.625, 0.0, 0.625, 0.125, 0.375, 0.125, 0.375, 0.5, 0.625, 0.5, 0.625, 0.625, 0.375, 0.625, 0.25, 0.5, 0.375, 0.5, 0.375, 0.625, 0.25, 0.625, 0.75, 0.5, 0.875, 0.5, 0.875, 0.625, 0.75, 0.625, 0.625, 0.5, 0.75, 0.5, 0.75, 0.625, 0.625, 0.625, 0.125, 0.5, 0.25, 0.5, 0.25, 0.625, 0.125, 0.625, 0.375, 0.25, 0.625, 0.25, 0.625, 0.375, 0.375, 0.375, 0.375, 0.75, 0.625, 0.75, 0.625, 0.875, 0.375, 0.875, 0.125, 0.625, 0.25, 0.625, 0.25, 0.75, 0.125, 0.75, 0.625, 0.625, 0.75, 0.625, 0.75, 0.75, 0.625, 0.75, 0.375, 0.125, 0.625, 0.125, 0.625, 0.25, 0.375, 0.25, 0.375, 0.375, 0.625, 0.375, 0.625, 0.5, 0.375, 0.5, 0.375, 0.625, 0.625, 0.625, 0.625, 0.75, 0.375, 0.75, 0.375, 0.875, 0.625, 0.875, 0.625, 1.0, 0.375, 1.0, 0.25, 0.625, 0.375, 0.625, 0.375, 0.75, 0.25, 0.75, 0.75, 0.625, 0.875, 0.625, 0.875, 0.75, 0.75, 0.75, 0.625, 0.625, 0.75, 0.625, 0.75, 0.75, 0.625, 0.75, 0.125, 0.625, 0.25, 0.625, 0.25, 0.75, 0.125, 0.75, 0.375, 0.75, 0.625, 0.75, 0.625, 0.875, 0.375, 0.875, 0.375, 0.25, 0.625, 0.25, 0.625, 0.375, 0.375, 0.375, 0.125, 0.5, 0.25, 0.5, 0.25, 0.625, 0.125, 0.625, 0.625, 0.5, 0.75, 0.5, 0.75, 0.625, 0.625, 0.625, 0.75, 0.5, 0.875, 0.5, 0.875, 0.625, 0.75, 0.625, 0.25, 0.5, 0.375, 0.5, 0.375, 0.625, 0.25, 0.625, 0.375, 0.5, 0.625, 0.5, 0.625, 0.625, 0.375, 0.625, 0.375, 0.0, 0.625, 0.0, 0.625, 0.125, 0.375, 0.125, 0.75, 0.625, 0.875, 0.625, 0.875, 0.75, 0.75, 0.75, 0.25, 0.625, 0.375, 0.625, 0.375, 0.75, 0.25, 0.75, 0.375, 0.875, 0.625, 0.875, 0.625, 1.0, 0.375, 1.0, 0.375, 0.625, 0.625, 0.625, 0.625, 0.75, 0.375, 0.75, 0.375, 0.375, 0.625, 0.375, 0.625, 0.5, 0.375, 0.5, 0.375, 0.125, 0.625, 0.125, 0.625, 0.25, 0.375, 0.25, 0.375, 0.125, 0.625, 0.125, 0.625, 0.25, 0.375, 0.25, 0.375, 0.375, 0.625, 0.375, 0.625, 0.5, 0.375, 0.5, 0.375, 0.625, 0.625, 0.625, 0.625, 0.75, 0.375, 0.75, 0.375, 0.875, 0.625, 0.875, 0.625, 1.0, 0.375, 1.0, 0.25, 0.625, 0.375, 0.625, 0.375, 0.75, 0.25, 0.75, 0.75, 0.625, 0.875, 0.625, 0.875, 0.75, 0.75, 0.75, 0.625, 0.625, 0.75, 0.625, 0.75, 0.75, 0.625, 0.75, 0.125, 0.625, 0.25, 0.625, 0.25, 0.75, 0.125, 0.75, 0.375, 0.75, 0.625, 0.75, 0.625, 0.875, 0.375, 0.875, 0.375, 0.25, 0.625, 0.25, 0.625, 0.375, 0.375, 0.375, 0.125, 0.5, 0.25, 0.5, 0.25, 0.625, 0.125, 0.625, 0.625, 0.5, 0.75, 0.5, 0.75, 0.625, 0.625, 0.625, 0.75, 0.5, 0.875, 0.5, 0.875, 0.625, 0.75, 0.625, 0.25, 0.5, 0.375, 0.5, 0.375, 0.625, 0.25, 0.625, 0.375, 0.5, 0.625, 0.5, 0.625, 0.625, 0.375, 0.625, 0.375, 0.0, 0.625, 0.0, 0.625, 0.125, 0.375, 0.125, 0.375, 0.125, 0.625, 0.125, 0.625, 0.25, 0.375, 0.25, 0.375, 0.375, 0.625, 0.375, 0.625, 0.5, 0.375, 0.5, 0.375, 0.625, 0.625, 0.625, 0.625, 0.75, 0.375, 0.75, 0.375, 0.875, 0.625, 0.875, 0.625, 1.0, 0.375, 1.0, 0.25, 0.625, 0.375, 0.625, 0.375, 0.75, 0.25, 0.75, 0.75, 0.625, 0.875, 0.625, 0.875, 0.75, 0.75, 0.75, 0.625, 0.625, 0.75, 0.625, 0.75, 0.75, 0.625, 0.75, 0.125, 0.625, 0.25, 0.625, 0.25, 0.75, 0.125, 0.75, 0.375, 0.75, 0.625, 0.75, 0.625, 0.875, 0.375, 0.875, 0.375, 0.25, 0.625, 0.25, 0.625, 0.375, 0.375, 0.375, 0.125, 0.5, 0.25, 0.5, 0.25, 0.625, 0.125, 0.625, 0.625, 0.5, 0.75, 0.5, 0.75, 0.625, 0.625, 0.625, 0.75, 0.5, 0.875, 0.5, 0.875, 0.625, 0.75, 0.625, 0.25, 0.5, 0.375, 0.5, 0.375, 0.625, 0.25, 0.625, 0.375, 0.5, 0.625, 0.5, 0.625, 0.625, 0.375, 0.625, 0.375, 0.0, 0.625, 0.0, 0.625, 0.125, 0.375, 0.125, 0.375, 0.125, 0.625, 0.125, 0.625, 0.25, 0.375, 0.25, 0.375, 0.375, 0.625, 0.375, 0.625, 0.5, 0.375, 0.5, 0.375, 0.625, 0.625, 0.625, 0.625, 0.75, 0.375, 0.75, 0.375, 0.875, 0.625, 0.875, 0.625, 1.0, 0.375, 1.0, 0.25, 0.625, 0.375, 0.625, 0.375, 0.75, 0.25, 0.75, 0.75, 0.625, 0.875, 0.625, 0.875, 0.75, 0.75, 0.75, 0.625, 0.625, 0.75, 0.625, 0.75, 0.75, 0.625, 0.75, 0.125, 0.625, 0.25, 0.625, 0.25, 0.75, 0.125, 0.75, 0.375, 0.75, 0.625, 0.75, 0.625, 0.875, 0.375, 0.875, 0.375, 0.25, 0.625, 0.25, 0.625, 0.375, 0.375, 0.375, 0.125, 0.5, 0.25, 0.5, 0.25, 0.625, 0.125, 0.625, 0.625, 0.5, 0.75, 0.5, 0.75, 0.625, 0.625, 0.625, 0.75, 0.5, 0.875, 0.5, 0.875, 0.625, 0.75, 0.625, 0.25, 0.5, 0.375, 0.5, 0.375, 0.625, 0.25, 0.625, 0.375, 0.5, 0.625, 0.5, 0.625, 0.625, 0.375, 0.625, 0.375, 0.0, 0.625, 0.0, 0.625, 0.125, 0.375, 0.125, 0.375, 0.0, 0.625, 0.0, 0.625, 0.125, 0.375, 0.125, 0.375, 0.5, 0.625, 0.5, 0.625, 0.625, 0.375, 0.625, 0.25, 0.5, 0.375, 0.5, 0.375, 0.625, 0.25, 0.625, 0.75, 0.5, 0.875, 0.5, 0.875, 0.625, 0.75, 0.625, 0.625, 0.5, 0.75, 0.5, 0.75, 0.625, 0.625, 0.625, 0.125, 0.5, 0.25, 0.5, 0.25, 0.625, 0.125, 0.625, 0.375, 0.25, 0.625, 0.25, 0.625, 0.375, 0.375, 0.375, 0.375, 0.75, 0.625, 0.75, 0.625, 0.875, 0.375, 0.875, 0.125, 0.625, 0.25, 0.625, 0.25, 0.75, 0.125, 0.75, 0.625, 0.625, 0.75, 0.625, 0.75, 0.75, 0.625, 0.75, 0.375, 0.125, 0.625, 0.125, 0.625, 0.25, 0.375, 0.25, 0.375, 0.375, 0.625, 0.375, 0.625, 0.5, 0.375, 0.5, 0.375, 0.625, 0.625, 0.625, 0.625, 0.75, 0.375, 0.75, 0.375, 0.875, 0.625, 0.875, 0.625, 1.0, 0.375, 1.0, 0.25, 0.625, 0.375, 0.625, 0.375, 0.75, 0.25, 0.75, 0.75, 0.625, 0.875, 0.625, 0.875, 0.75, 0.75, 0.75, 0.625, 0.625, 0.75, 0.625, 0.75, 0.75, 0.625, 0.75, 0.125, 0.625, 0.25, 0.625, 0.25, 0.75, 0.125, 0.75, 0.375, 0.75, 0.625, 0.75, 0.625, 0.875, 0.375, 0.875, 0.375, 0.25, 0.625, 0.25, 0.625, 0.375, 0.375, 0.375, 0.125, 0.5, 0.25, 0.5, 0.25, 0.625, 0.125, 0.625, 0.625, 0.5, 0.75, 0.5, 0.75, 0.625, 0.625, 0.625, 0.75, 0.5, 0.875, 0.5, 0.875, 0.625, 0.75, 0.625, 0.25, 0.5, 0.375, 0.5, 0.375, 0.625, 0.25, 0.625, 0.375, 0.5, 0.625, 0.5, 0.625, 0.625, 0.375, 0.625, 0.375, 0.0, 0.625, 0.0, 0.625, 0.125, 0.375, 0.125, 0.75, 0.625, 0.875, 0.625, 0.875, 0.75, 0.75, 0.75, 0.25, 0.625, 0.375, 0.625, 0.375, 0.75, 0.25, 0.75, 0.375, 0.875, 0.625, 0.875, 0.625, 1.0, 0.375, 1.0, 0.375, 0.625, 0.625, 0.625, 0.625, 0.75, 0.375, 0.75, 0.375, 0.375, 0.625, 0.375, 0.625, 0.5, 0.375, 0.5, 0.375, 0.125, 0.625, 0.125, 0.625, 0.25, 0.375, 0.25, 0.375, 0.125, 0.625, 0.125, 0.625, 0.25, 0.375, 0.25, 0.375, 0.375, 0.625, 0.375, 0.625, 0.5, 0.375, 0.5, 0.375, 0.625, 0.625, 0.625, 0.625, 0.75, 0.375, 0.75, 0.375, 0.875, 0.625, 0.875, 0.625, 1.0, 0.375, 1.0, 0.25, 0.625, 0.375, 0.625, 0.375, 0.75, 0.25, 0.75, 0.75, 0.625, 0.875, 0.625, 0.875, 0.75, 0.75, 0.75, 0.625, 0.625, 0.75, 0.625, 0.75, 0.75, 0.625, 0.75, 0.125, 0.625, 0.25, 0.625, 0.25, 0.75, 0.125, 0.75, 0.375, 0.75, 0.625, 0.75, 0.625, 0.875, 0.375, 0.875, 0.375, 0.25, 0.625, 0.25, 0.625, 0.375, 0.375, 0.375, 0.125, 0.5, 0.25, 0.5, 0.25, 0.625, 0.125, 0.625, 0.625, 0.5, 0.75, 0.5, 0.75, 0.625, 0.625, 0.625, 0.75, 0.5, 0.875, 0.5, 0.875, 0.625, 0.75, 0.625, 0.25, 0.5, 0.375, 0.5, 0.375, 0.625, 0.25, 0.625, 0.375, 0.5, 0.625, 0.5, 0.625, 0.625, 0.375, 0.625, 0.375, 0.0, 0.625, 0.0, 0.625, 0.125, 0.375, 0.125, 0.375, 0.125, 0.625, 0.125, 0.625, 0.25, 0.375, 0.25, 0.375, 0.375, 0.625, 0.375, 0.625, 0.5, 0.375, 0.5, 0.375, 0.625, 0.625, 0.625, 0.625, 0.75, 0.375, 0.75, 0.375, 0.875, 0.625, 0.875, 0.625, 1.0, 0.375, 1.0, 0.25, 0.625, 0.375, 0.625, 0.375, 0.75, 0.25, 0.75, 0.75, 0.625, 0.875, 0.625, 0.875, 0.75, 0.75, 0.75, 0.625, 0.625, 0.75, 0.625, 0.75, 0.75, 0.625, 0.75, 0.125, 0.625, 0.25, 0.625, 0.25, 0.75, 0.125, 0.75, 0.375, 0.75, 0.625, 0.75, 0.625, 0.875, 0.375, 0.875, 0.375, 0.25, 0.625, 0.25, 0.625, 0.375, 0.375, 0.375, 0.125, 0.5, 0.25, 0.5, 0.25, 0.625, 0.125, 0.625, 0.625, 0.5, 0.75, 0.5, 0.75, 0.625, 0.625, 0.625, 0.75, 0.5, 0.875, 0.5, 0.875, 0.625, 0.75, 0.625, 0.25, 0.5, 0.375, 0.5, 0.375, 0.625, 0.25, 0.625, 0.375, 0.5, 0.625, 0.5, 0.625, 0.625, 0.375, 0.625, 0.375, 0.0, 0.625, 0.0, 0.625, 0.125, 0.375, 0.125, 0.375, 0.125, 0.625, 0.125, 0.625, 0.25, 0.375, 0.25, 0.375, 0.375, 0.625, 0.375, 0.625, 0.5, 0.375, 0.5, 0.375, 0.625, 0.625, 0.625, 0.625, 0.75, 0.375, 0.75, 0.375, 0.875, 0.625, 0.875, 0.625, 1.0, 0.375, 1.0, 0.25, 0.625, 0.375, 0.625, 0.375, 0.75, 0.25, 0.75, 0.75, 0.625, 0.875, 0.625, 0.875, 0.75, 0.75, 0.75, 0.625, 0.625, 0.75, 0.625, 0.75, 0.75, 0.625, 0.75, 0.125, 0.625, 0.25, 0.625, 0.25, 0.75, 0.125, 0.75, 0.375, 0.75, 0.625, 0.75, 0.625, 0.875, 0.375, 0.875, 0.375, 0.25, 0.625, 0.25, 0.625, 0.375, 0.375, 0.375, 0.125, 0.5, 0.25, 0.5, 0.25, 0.625, 0.125, 0.625, 0.625, 0.5, 0.75, 0.5, 0.75, 0.625, 0.625, 0.625, 0.75, 0.5, 0.875, 0.5, 0.875, 0.625, 0.75, 0.625, 0.25, 0.5, 0.375, 0.5, 0.375, 0.625, 0.25, 0.625, 0.375, 0.5, 0.625, 0.5, 0.625, 0.625, 0.375, 0.625, 0.375, 0.0, 0.625, 0.0, 0.625, 0.125, 0.375, 0.125, 0.375, 0.0, 0.625, 0.0, 0.625, 0.25, 0.375, 0.25, 0.375, 0.25, 0.625, 0.25, 0.625, 0.5, 0.375, 0.5, 0.375, 0.5, 0.625, 0.5, 0.625, 0.75, 0.375, 0.75, 0.375, 0.75, 0.625, 0.75, 0.625, 1.0, 0.375, 1.0, 0.125, 0.5, 0.375, 0.5, 0.375, 0.75, 0.125, 0.75, 0.625, 0.5, 0.875, 0.5, 0.875, 0.75, 0.625, 0.75, 0.375, 0.0, 0.625, 0.0, 0.625, 0.25, 0.375, 0.25, 0.375, 0.25, 0.625, 0.25, 0.625, 0.5, 0.375, 0.5, 0.375, 0.5, 0.625, 0.5, 0.625, 0.75, 0.375, 0.75, 0.375, 0.75, 0.625, 0.75, 0.625, 1.0, 0.375, 1.0, 0.125, 0.5, 0.375, 0.5, 0.375, 0.75, 0.125, 0.75, 0.625, 0.5, 0.875, 0.5, 0.875, 0.75, 0.625, 0.75, 0.375, 0.0, 0.625, 0.0, 0.625, 0.25, 0.375, 0.25, 0.375, 0.25, 0.625, 0.25, 0.625, 0.5, 0.375, 0.5, 0.375, 0.5, 0.625, 0.5, 0.625, 0.75, 0.375, 0.75, 0.375, 0.75, 0.625, 0.75, 0.625, 1.0, 0.375, 1.0, 0.125, 0.5, 0.375, 0.5, 0.375, 0.75, 0.125, 0.75, 0.625, 0.5, 0.875, 0.5, 0.875, 0.75, 0.625, 0.75, 0.375, 0.0, 0.625, 0.0, 0.625, 0.25, 0.375, 0.25, 0.375, 0.25, 0.625, 0.25, 0.625, 0.5, 0.375, 0.5, 0.375, 0.5, 0.625, 0.5, 0.625, 0.75, 0.375, 0.75, 0.375, 0.75, 0.625, 0.75, 0.625, 1.0, 0.375, 1.0, 0.125, 0.5, 0.375, 0.5, 0.375, 0.75, 0.125, 0.75, 0.625, 0.5, 0.875, 0.5, 0.875, 0.75, 0.625, 0.75, 0.375, 0.0, 0.625, 0.0, 0.625, 0.25, 0.375, 0.25, 0.375, 0.25, 0.625, 0.25, 0.625, 0.5, 0.375, 0.5, 0.375, 0.5, 0.625, 0.5, 0.625, 0.75, 0.375, 0.75, 0.375, 0.75, 0.625, 0.75, 0.625, 1.0, 0.375, 1.0, 0.125, 0.5, 0.375, 0.5, 0.375, 0.75, 0.125, 0.75, 0.625, 0.5, 0.875, 0.5, 0.875, 0.75, 0.625, 0.75])
me_cube_012.materials.append(mat_wall)
me_cube_012.materials.append(mat_stone)
me_cube_012.update()

# ---- objects
ob_floor = bpy.data.objects.new('Floor', me_cube_001)
ob_wall = bpy.data.objects.new('Wall', me_cube_002)
ob_doorframe = bpy.data.objects.new('DoorFrame', me_cube_008)
ob_cube_003 = bpy.data.objects.new('Cube.003', me_cube_009)
ob_cube_004 = bpy.data.objects.new('Cube.004', me_cube_010)
ob_cube_005 = bpy.data.objects.new('Cube.005', me_cube_011)
ob_halfwall = bpy.data.objects.new('HalfWall', me_cube_012)

# ---- transforms, parenting, visibility, modifiers, constraints
ob_floor.location = (0.0, 0.0, 0.0)
ob_floor.scale = (1.0, 1.0, -0.1)
ob_wall.location = (0.02323, 2.503, 0.9)
ob_wall.rotation_euler = (-1.344e-07, 1.571, 0.0)
ob_wall.scale = (1.0, 1.0, -0.1)
ob_doorframe.location = (0.02323, 5.003, 0.9)
ob_doorframe.rotation_euler = (-1.344e-07, 1.571, 0.0)
ob_doorframe.scale = (1.0, 1.0, -0.1)
ob_cube_003.location = (0.02323, 7.503, 0.9)
ob_cube_003.rotation_euler = (-1.344e-07, 1.571, 0.0)
ob_cube_003.scale = (1.0, 1.0, -0.1)
ob_cube_004.location = (0.02323, 10.0, 0.9)
ob_cube_004.rotation_euler = (-1.344e-07, 1.571, 0.0)
ob_cube_004.scale = (1.0, 1.0, -0.1)
ob_cube_005.location = (0.02323, 12.5, 0.9)
ob_cube_005.rotation_euler = (-1.344e-07, 1.571, 0.0)
ob_cube_005.scale = (1.0, 1.0, -0.1)
ob_halfwall.location = (0.02323, 15.0, 0.9)
ob_halfwall.rotation_euler = (-1.344e-07, 1.571, 0.0)
ob_halfwall.scale = (1.0, 1.0, -0.1)

# ---- collection membership
col_collection.objects.link(ob_floor)
col_collection.objects.link(ob_wall)
col_collection.objects.link(ob_doorframe)
col_collection.objects.link(ob_cube_003)
col_collection.objects.link(ob_cube_004)
col_collection.objects.link(ob_cube_005)
col_collection.objects.link(ob_halfwall)

# ---- scene / render settings (as saved in the file)
scene.frame_start = 1; scene.frame_end = 250; scene.frame_set(1)
scene.render.engine = 'BLENDER_EEVEE_NEXT'
scene.cycles.sampling_pattern = 'TABULATED_SOBOL'
scene.view_settings.view_transform = 'Filmic'
bpy.context.view_layer.update()

# ---- added for rendering (the .blend has no active camera and no usable light): camera, sun
cam_auto = bpy.data.cameras.new('AutoCamera')
cam_auto.lens = 50.0
cam_auto.sensor_width = 36.0
cam_auto.clip_end = 1000.0
ob_auto_camera = bpy.data.objects.new('AutoCamera', cam_auto)
scene.collection.objects.link(ob_auto_camera)
ob_auto_camera.location = (15.968, -11.6515, 13.6938)
ob_auto_camera.rotation_euler = (1.09748, -7.21219e-08, 0.694738)
scene.camera = ob_auto_camera
light_auto_sun = bpy.data.lights.new('AutoSun', 'SUN')
light_auto_sun.energy = 3.0
light_auto_sun.angle = 0.0523599
ob_auto_sun = bpy.data.objects.new('AutoSun', light_auto_sun)
scene.collection.objects.link(ob_auto_sun)
ob_auto_sun.rotation_euler = (0.872665, 0.174533, 0.523599)
bpy.context.view_layer.update()
